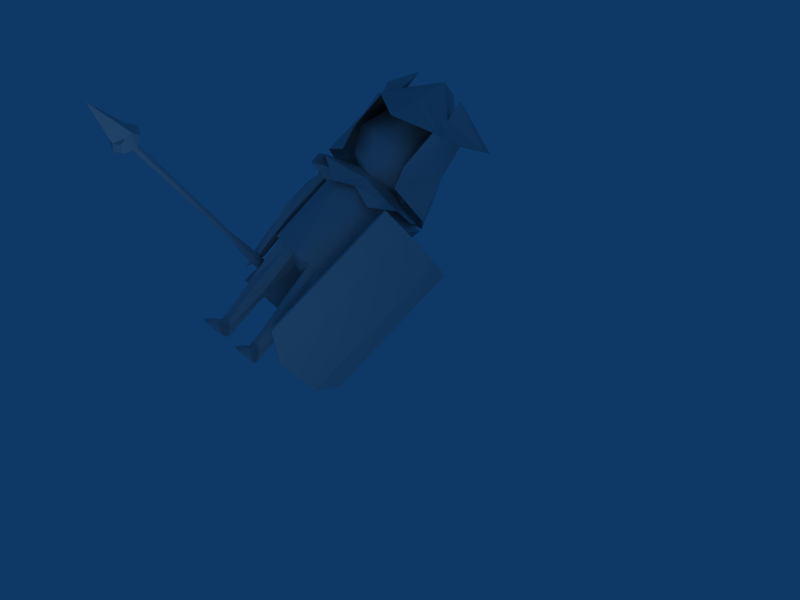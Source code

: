 # Source: lancer.blend  (saved by Blender 2.48.1; exported with 4.5.12 LTS)
import bpy
from mathutils import Matrix  # noqa: F401  (used for matrix-valued properties, if any)

bpy.ops.wm.read_factory_settings(use_empty=True)
scene = bpy.context.scene
scene.name = 'Scene'

# ---- collections
col_collection_1 = bpy.data.collections.new('Collection 1'); scene.collection.children.link(col_collection_1)

# ---- materials (node trees are filled in below, after node groups)
mat_material = bpy.data.materials.new('Material')
mat_material.alpha_threshold = 0.0
mat_material.roughness = 0.5
mat_material.line_color = (0.0, 0.0, 0.0, 1.0)

# ---- material node trees

# ---- world
world_world = bpy.data.worlds.new('World'); scene.world = world_world
world_world.color = (0.05656, 0.2208, 0.4)
world_world.use_sun_shadow = False
world_world.sun_shadow_jitter_overblur = 0.0
world_world.cycles.sampling_method = 'MANUAL'
world_world.cycles.sample_map_resolution = 256

# ---- cameras
cam_camera = bpy.data.cameras.new('Camera')
cam_camera.passepartout_alpha = 0.2
cam_camera.clip_end = 100.0
cam_camera.lens = 35.0
cam_camera.ortho_scale = 7.314
cam_camera.show_passepartout = False
cam_camera.show_safe_areas = True
cam_camera.dof.focus_distance = 0.0
cam_camera.dof.aperture_fstop = 128.0

# ---- lights
light_spot = bpy.data.lights.new('Spot', 'POINT')
light_spot.transmission_factor = 0.0
light_spot.cutoff_distance = 30.0
light_spot.energy = 100.0
light_spot.shadow_buffer_clip_start = 1.001
light_spot.shadow_soft_size = 1.0
light_spot.shadow_maximum_resolution = 0.006
light_spot.use_absolute_resolution = True
light_spot.cycles.use_multiple_importance_sampling = False

# ---- meshes
me_lance = bpy.data.meshes.new('LANCE')
me_lance.from_pydata([(-1.201e-07, -2.808e-07, 95.06), (0.1228, 2.242, 82.76), (-1.269, 1.515, 82.76), (-2.119, 4.643e-07, 82.76), (-1.269, -1.515, 82.76), (0.1228, -2.242, 82.76), (1.514, -1.515, 82.76), (1.514, 1.515, 82.76), (1.382, -7.956e-07, 82.76), (3.268, -1.604e-06, 80.95), (2.029, -2.209, 80.95), (-1.408e-06, -3.268, 80.95), (-2.029, -2.209, 80.95), (-3.268, 8.315e-07, 80.95), (2.029, 2.209, 80.95), (1.125e-06, 3.268, 80.95), (-2.029, 2.209, 80.95), (1.375e-07, 0.7241, 79.32), (-0.4495, 0.4893, 79.32), (-0.7241, 1.343e-08, 79.32), (-0.4495, -0.4893, 79.32), (-4.235e-07, -0.7241, 79.32), (0.4495, -0.4893, 79.32), (0.4495, 0.4893, 79.32), (0.7241, -5.26e-07, 79.32), (0.7241, -5.26e-07, 23.76), (0.4495, -0.4893, 23.76), (-4.235e-07, -0.7241, 23.76), (-0.4495, -0.4893, 23.76), (-0.7241, 1.343e-08, 23.76), (0.4495, 0.4893, 23.76), (1.375e-07, 0.7241, 23.76), (-0.4495, 0.4893, 23.76), (1.044e-07, 1.947e-07, -54.91), (2.382e-08, -0.6764, -54.91), (0.6764, 9.394e-08, -54.91), (0.4199, -0.4571, -54.91), (0.4199, 0.4571, -54.91), (1.851e-07, 0.6764, -54.91), (-0.4199, -0.4571, -54.91), (-0.6764, 2.955e-07, -54.91), (-0.4199, 0.4571, -54.91), (3.876e-07, 1.581, -6.089), (-1.581, 3.837e-07, -6.089), (-4.136e-07, -1.581, -6.089), (1.581, -4.411e-07, -6.089), (-0.9818, 1.069, -6.089), (-0.9818, -1.069, -6.089), (0.9818, 1.069, -6.089), (0.9818, -1.069, -6.089), (4.583e-07, 1.581, 1.884), (-1.581, 3.13e-07, 1.884), (-7.671e-07, -1.581, 1.884), (1.581, -8.653e-07, 1.884), (-1.581, 4.544e-07, -15.97), (3.169e-07, 1.581, -15.97), (1.581, -1.695e-08, -15.97), (-6.01e-08, -1.581, -15.97), (-0.9818, 1.069, 1.884), (-0.9818, -1.069, 1.884), (0.9818, -1.069, 1.884), (0.9818, 1.069, 1.884), (-0.9818, 1.069, -15.97), (-0.9818, -1.069, -15.97), (0.9818, -1.069, -15.97), (0.9818, 1.069, -15.97)], [], [(8, 0, 5, 6), (0, 3, 4, 5), (0, 8, 7, 1), (3, 0, 1, 2), (15, 16, 2, 1), (14, 15, 1, 7), (16, 13, 3, 2), (13, 12, 4, 3), (12, 11, 5, 4), (11, 10, 6, 5), (10, 9, 8, 6), (9, 14, 7, 8), (24, 23, 14, 9), (22, 24, 9, 10), (21, 22, 10, 11), (20, 21, 11, 12), (19, 20, 12, 13), (18, 19, 13, 16), (23, 17, 15, 14), (17, 18, 16, 15), (31, 32, 18, 17), (30, 31, 17, 23), (32, 29, 19, 18), (29, 28, 20, 19), (28, 27, 21, 20), (27, 26, 22, 21), (26, 25, 24, 22), (25, 30, 23, 24), (53, 61, 30, 25), (60, 53, 25, 26), (52, 60, 26, 27), (59, 52, 27, 28), (51, 59, 28, 29), (58, 51, 29, 32), (61, 50, 31, 30), (50, 58, 32, 31), (35, 36, 34, 33), (37, 35, 33, 38), (33, 34, 39, 40), (38, 33, 40, 41), (64, 57, 34, 36), (57, 63, 39, 34), (65, 56, 35, 37), (56, 64, 36, 35), (55, 65, 37, 38), (62, 55, 38, 41), (63, 54, 40, 39), (54, 62, 41, 40), (50, 42, 46, 58), (42, 55, 62, 46), (61, 48, 42, 50), (48, 65, 55, 42), (54, 43, 46, 62), (43, 51, 58, 46), (63, 47, 43, 54), (47, 59, 51, 43), (57, 44, 47, 63), (44, 52, 59, 47), (64, 49, 44, 57), (49, 60, 52, 44), (56, 45, 49, 64), (45, 53, 60, 49), (65, 48, 45, 56), (48, 61, 53, 45)])
_uv = me_lance.uv_layers.new(name='UVTex')
_uv.uv.foreach_set('vector', [0.7596, 0.8196, 0.7377, 0.9028, 0.7418, 0.8184, 0.751, 0.8148, 0.7377, 0.9028, 0.7208, 0.8175, 0.7318, 0.8153, 0.7418, 0.8184, 0.7448, 0.7876, 0.7229, 0.7044, 0.7315, 0.6996, 0.7408, 0.7032, 0.7618, 0.7023, 0.7448, 0.7876, 0.7408, 0.7032, 0.7507, 0.7001, 0.7413, 0.6913, 0.7503, 0.6902, 0.7507, 0.7001, 0.7408, 0.7032, 0.732, 0.6904, 0.7413, 0.6913, 0.7408, 0.7032, 0.7315, 0.6996, 0.7503, 0.6902, 0.7647, 0.6867, 0.7618, 0.7023, 0.7507, 0.7001, 0.7178, 0.8019, 0.7322, 0.8055, 0.7318, 0.8153, 0.7208, 0.8175, 0.7322, 0.8055, 0.7413, 0.8065, 0.7418, 0.8184, 0.7318, 0.8153, 0.7413, 0.8065, 0.7505, 0.8056, 0.751, 0.8148, 0.7418, 0.8184, 0.7505, 0.8056, 0.7647, 0.8016, 0.7596, 0.8196, 0.751, 0.8148, 0.7178, 0.6864, 0.732, 0.6904, 0.7315, 0.6996, 0.7229, 0.7044, 0.7346, 0.6723, 0.7378, 0.6744, 0.732, 0.6904, 0.7178, 0.6864, 0.7447, 0.7897, 0.7479, 0.7876, 0.7647, 0.8016, 0.7505, 0.8056, 0.7413, 0.7902, 0.7447, 0.7897, 0.7505, 0.8056, 0.7413, 0.8065, 0.7378, 0.7897, 0.7413, 0.7902, 0.7413, 0.8065, 0.7322, 0.8055, 0.7345, 0.7876, 0.7378, 0.7897, 0.7322, 0.8055, 0.7178, 0.8019, 0.7447, 0.6745, 0.748, 0.6723, 0.7647, 0.6867, 0.7503, 0.6902, 0.7378, 0.6744, 0.7412, 0.675, 0.7413, 0.6913, 0.732, 0.6904, 0.7412, 0.675, 0.7447, 0.6745, 0.7503, 0.6902, 0.7413, 0.6913, 0.9184, 0.8742, 0.9271, 0.8741, 0.9252, 0.9404, 0.9169, 0.9407, 0.9098, 0.8747, 0.9184, 0.8742, 0.9169, 0.9407, 0.9085, 0.941, 0.9271, 0.8741, 0.9357, 0.8736, 0.9337, 0.9401, 0.9252, 0.9404, 0.9501, 0.8718, 0.9586, 0.8716, 0.9573, 0.9368, 0.9488, 0.9372, 0.9586, 0.8716, 0.9671, 0.8711, 0.9656, 0.9365, 0.9573, 0.9368, 0.9671, 0.8711, 0.9756, 0.871, 0.9738, 0.9362, 0.9656, 0.9365, 0.9756, 0.871, 0.9841, 0.8706, 0.9821, 0.9359, 0.9738, 0.9362, 0.9011, 0.8748, 0.9098, 0.8747, 0.9085, 0.941, 0.8998, 0.9414, 0.8985, 0.8065, 0.9076, 0.8065, 0.9098, 0.8747, 0.9011, 0.8748, 0.973, 0.804, 0.9819, 0.8034, 0.9841, 0.8706, 0.9756, 0.871, 0.9647, 0.804, 0.973, 0.804, 0.9756, 0.871, 0.9671, 0.8711, 0.9565, 0.8046, 0.9647, 0.804, 0.9671, 0.8711, 0.9586, 0.8716, 0.9475, 0.8046, 0.9565, 0.8046, 0.9586, 0.8716, 0.9501, 0.8718, 0.9244, 0.8058, 0.9335, 0.8053, 0.9357, 0.8736, 0.9271, 0.8741, 0.9076, 0.8065, 0.916, 0.8059, 0.9184, 0.8742, 0.9098, 0.8747, 0.916, 0.8059, 0.9244, 0.8058, 0.9271, 0.8741, 0.9184, 0.8742, 0.9719, 0.6161, 0.9641, 0.621, 0.958, 0.623, 0.9575, 0.6112, 0.9027, 0.6201, 0.8944, 0.6157, 0.9087, 0.6097, 0.9091, 0.6218, 0.9575, 0.6112, 0.958, 0.623, 0.9516, 0.6214, 0.9435, 0.6171, 0.9091, 0.6218, 0.9087, 0.6097, 0.9234, 0.6147, 0.9154, 0.6197, 0.9687, 0.6794, 0.96, 0.68, 0.958, 0.623, 0.9641, 0.621, 0.96, 0.68, 0.9512, 0.68, 0.9516, 0.6214, 0.958, 0.623, 0.9023, 0.6797, 0.8937, 0.6801, 0.8944, 0.6157, 0.9027, 0.6201, 0.9772, 0.6792, 0.9687, 0.6794, 0.9641, 0.621, 0.9719, 0.6161, 0.9112, 0.6797, 0.9023, 0.6797, 0.9027, 0.6201, 0.9091, 0.6218, 0.9201, 0.6791, 0.9112, 0.6797, 0.9091, 0.6218, 0.9154, 0.6197, 0.9512, 0.68, 0.9428, 0.6804, 0.9435, 0.6171, 0.9516, 0.6214, 0.9287, 0.6789, 0.9201, 0.6791, 0.9154, 0.6197, 0.9234, 0.6147, 0.916, 0.8059, 0.914, 0.7461, 0.9224, 0.7459, 0.9244, 0.8058, 0.914, 0.7461, 0.9112, 0.6797, 0.9201, 0.6791, 0.9224, 0.7459, 0.9076, 0.8065, 0.9055, 0.7465, 0.914, 0.7461, 0.916, 0.8059, 0.9055, 0.7465, 0.9023, 0.6797, 0.9112, 0.6797, 0.914, 0.7461, 0.9287, 0.6789, 0.9312, 0.7456, 0.9224, 0.7459, 0.9201, 0.6791, 0.9312, 0.7456, 0.9335, 0.8053, 0.9244, 0.8058, 0.9224, 0.7459, 0.9512, 0.68, 0.9544, 0.7456, 0.9457, 0.7459, 0.9428, 0.6804, 0.9544, 0.7456, 0.9565, 0.8046, 0.9475, 0.8046, 0.9457, 0.7459, 0.96, 0.68, 0.9627, 0.7453, 0.9544, 0.7456, 0.9512, 0.68, 0.9627, 0.7453, 0.9647, 0.804, 0.9565, 0.8046, 0.9544, 0.7456, 0.9687, 0.6794, 0.971, 0.745, 0.9627, 0.7453, 0.96, 0.68, 0.971, 0.745, 0.973, 0.804, 0.9647, 0.804, 0.9627, 0.7453, 0.9772, 0.6792, 0.9797, 0.7447, 0.971, 0.745, 0.9687, 0.6794, 0.9797, 0.7447, 0.9819, 0.8034, 0.973, 0.804, 0.971, 0.745, 0.9023, 0.6797, 0.9055, 0.7465, 0.8967, 0.7468, 0.8937, 0.6801, 0.9055, 0.7465, 0.9076, 0.8065, 0.8985, 0.8065, 0.8967, 0.7468])
me_lance.materials.append(mat_material)
me_lance.use_remesh_preserve_volume = False
me_lance.use_remesh_preserve_attributes = False
me_lance.use_mirror_vertex_groups = False
me_lance.update()
me_tc_emblem = bpy.data.meshes.new('TC_EMBLEM')
me_tc_emblem.from_pydata([(0.5488, 1.0, 1.699), (0.8132, 0.1097, 1.379), (-0.8132, 0.1097, 1.379), (-0.5488, 1.0, 1.699), (0.9532, -0.8903, 1.221), (-0.9532, -0.8903, 1.221), (-1.0, -1.89, 1.278), (1.0, -1.89, 1.278), (-5.96e-08, 0.1097, 1.439), (0.681, 0.5548, 1.539), (1.788e-07, 1.157, 1.699), (-0.681, 0.5548, 1.539), (0.8832, -0.3903, 1.25), (-5.96e-08, -0.8903, 1.281), (-0.8832, -0.3903, 1.25), (0.9766, -1.39, 1.25), (-5.96e-08, -1.89, 1.338), (-0.9766, -1.39, 1.25), (5.96e-08, 0.5548, 1.599), (-5.96e-08, -0.3903, 1.31), (-5.96e-08, -1.39, 1.31), (1.119, 0.915, 2.023), (1.788e-07, 1.23, 2.023), (-1.119, 0.915, 2.023), (1.788e-07, 1.188, 2.293), (1.119, 0.8121, 2.293), (-1.119, 0.8121, 2.293), (1.929e-07, 0.8987, 2.612), (0.8542, 0.7666, 2.612), (-0.8542, 0.7666, 2.612), (2.107e-07, 0.6479, 2.704), (0.4117, 0.4936, 2.661), (-0.4117, 0.4936, 2.661)], [], [(9, 1, 8, 18), (0, 9, 18, 10), (18, 8, 2, 11), (10, 18, 11, 3), (8, 1, 12, 19), (2, 8, 19, 14), (19, 12, 4, 13), (14, 19, 13, 5), (13, 4, 15, 20), (5, 13, 20, 17), (20, 15, 7, 16), (17, 20, 16, 6), (0, 10, 22, 21), (10, 3, 23, 22), (21, 22, 24, 25), (22, 23, 26, 24), (25, 24, 27, 28), (24, 26, 29, 27), (28, 27, 30, 31), (27, 29, 32, 30)])
_uv = me_tc_emblem.uv_layers.new(name='UVTex')
_uv.uv.foreach_set('vector', [0.5522, 0.8002, 0.4764, 0.8002, 0.4764, 0.7243, 0.5522, 0.7243, 0.5522, 0.8002, 0.4764, 0.8002, 0.4764, 0.7243, 0.5522, 0.7243, 0.5522, 0.8002, 0.4764, 0.8002, 0.4764, 0.7243, 0.5522, 0.7243, 0.5522, 0.8002, 0.4764, 0.8002, 0.4764, 0.7243, 0.5522, 0.7243, 0.5522, 0.8002, 0.4764, 0.8002, 0.4764, 0.7243, 0.5522, 0.7243, 0.5522, 0.8002, 0.4764, 0.8002, 0.4764, 0.7243, 0.5522, 0.7243, 0.5522, 0.8002, 0.4764, 0.8002, 0.4764, 0.7243, 0.5522, 0.7243, 0.5522, 0.8002, 0.4764, 0.8002, 0.4764, 0.7243, 0.5522, 0.7243, 0.5522, 0.8002, 0.4764, 0.8002, 0.4764, 0.7243, 0.5522, 0.7243, 0.5522, 0.8002, 0.4764, 0.8002, 0.4764, 0.7243, 0.5522, 0.7243, 0.5522, 0.8002, 0.4764, 0.8002, 0.4764, 0.7243, 0.5522, 0.7243, 0.5522, 0.8002, 0.4764, 0.8002, 0.4764, 0.7243, 0.5522, 0.7243, 0.5522, 0.8002, 0.4764, 0.8002, 0.4764, 0.7243, 0.5522, 0.7243, 0.5522, 0.8002, 0.4764, 0.8002, 0.4764, 0.7243, 0.5522, 0.7243, 0.5522, 0.8002, 0.4764, 0.8002, 0.4764, 0.7243, 0.5522, 0.7243, 0.5522, 0.8002, 0.4764, 0.8002, 0.4764, 0.7243, 0.5522, 0.7243, 0.5522, 0.8002, 0.4764, 0.8002, 0.4764, 0.7243, 0.5522, 0.7243, 0.5522, 0.8002, 0.4764, 0.8002, 0.4764, 0.7243, 0.5522, 0.7243, 0.5522, 0.8002, 0.4764, 0.8002, 0.4764, 0.7243, 0.5522, 0.7243, 0.5522, 0.8002, 0.4764, 0.8002, 0.4764, 0.7243, 0.5522, 0.7243])
me_tc_emblem.use_remesh_preserve_volume = False
me_tc_emblem.use_remesh_preserve_attributes = False
me_tc_emblem.use_mirror_vertex_groups = False
me_tc_emblem.update()
me_rightarm = bpy.data.meshes.new('RIGHTARM')
me_rightarm.from_pydata([(-3.333, 21.49, -1.235), (-1.922, 2.258, -1.938), (0.08198, 2.258, -1.938), (0.08197, 31.05, -1.938), (-3.333, 21.49, 1.808), (-1.922, 9.109, 2.511), (0.8676, -0.4621, 2.241), (0.08198, 31.05, 2.511), (-0.4596, 2.258, -1.938), (-3.401, 17.49, -1.938), (-2.17, 29.84, -1.938), (-0.4714, 17.49, -1.938), (-3.401, 17.49, 2.511), (-0.4596, 2.258, 2.511), (-0.4714, 17.49, 2.511), (-2.17, 29.84, 2.511), (-2.466, 2.258, 0.2867), (-4.097, 26.75, 0.2867), (0.08198, 2.258, 0.2867), (0.08198, 34.43, 0.2867), (-1.471, 17.49, -1.938), (-1.471, 17.49, 2.511), (-4.097, 17.49, 0.2867), (-0.4596, -3.251, 1.306), (0.08198, 17.49, 0.2867), (-2.17, 32.72, 0.2867), (-0.4596, -0.4947, -1.118), (0.1981, 4.12, 2.376)], [], [(9, 20, 8, 1), (0, 10, 20, 9), (20, 11, 2, 8), (10, 3, 11, 20), (15, 21, 14, 7), (4, 12, 21, 15), (12, 5, 13, 21), (17, 22, 12, 4), (0, 9, 22, 17), (22, 16, 5, 12), (9, 1, 16, 22), (2, 11, 24, 18), (24, 19, 7, 14), (11, 3, 19, 24), (10, 0, 17, 25), (4, 15, 25, 17), (25, 19, 3, 10), (15, 7, 19, 25), (26, 16, 1), (23, 16, 26), (26, 1, 8), (26, 2, 18), (8, 2, 26), (26, 18, 23), (23, 18, 13), (13, 18, 6), (16, 13, 5), (16, 23, 13), (18, 24, 14), (21, 13, 14), (6, 18, 27), (27, 18, 14), (14, 13, 27), (27, 13, 6)])
_uv = me_rightarm.uv_layers.new(name='UVTex')
_uv.uv.foreach_set('vector', [0.7824, 0.09318, 0.7892, 0.09321, 0.7924, 0.04521, 0.7867, 0.04518, 0.782, 0.1078, 0.7878, 0.135, 0.7892, 0.09321, 0.7824, 0.09318, 0.7892, 0.09321, 0.7954, 0.09319, 0.7949, 0.04505, 0.7924, 0.04521, 0.7878, 0.135, 0.7943, 0.1379, 0.7954, 0.09319, 0.7892, 0.09321, 0.7861, 0.1358, 0.7868, 0.09834, 0.7814, 0.09799, 0.7801, 0.1381, 0.7925, 0.1115, 0.7926, 0.0986, 0.7868, 0.09834, 0.7861, 0.1358, 0.7926, 0.0986, 0.7899, 0.07251, 0.7863, 0.04569, 0.7868, 0.09834, 0.7961, 0.1295, 0.7997, 0.09911, 0.7926, 0.0986, 0.7925, 0.1115, 0.782, 0.1078, 0.7824, 0.09318, 0.7745, 0.09356, 0.7771, 0.1276, 0.7997, 0.09911, 0.7985, 0.04634, 0.7899, 0.07251, 0.7926, 0.0986, 0.7824, 0.09318, 0.7867, 0.04518, 0.7783, 0.04127, 0.7745, 0.09356, 0.7949, 0.04505, 0.7954, 0.09319, 0.804, 0.09353, 0.8028, 0.0415, 0.7731, 0.09779, 0.7744, 0.1504, 0.7801, 0.1381, 0.7814, 0.09799, 0.7954, 0.09319, 0.7943, 0.1379, 0.8, 0.1517, 0.804, 0.09353, 0.7878, 0.135, 0.782, 0.1078, 0.7771, 0.1276, 0.7869, 0.1483, 0.7925, 0.1115, 0.7861, 0.1358, 0.7864, 0.1478, 0.7961, 0.1295, 0.7869, 0.1483, 0.8, 0.1517, 0.7943, 0.1379, 0.7878, 0.135, 0.7861, 0.1358, 0.7801, 0.1381, 0.7744, 0.1504, 0.7864, 0.1478, 0.7918, 0.03451, 0.7783, 0.04127, 0.7867, 0.04518, 0.7922, 0.01952, 0.7783, 0.04127, 0.7918, 0.03451, 0.7918, 0.03451, 0.7867, 0.04518, 0.7924, 0.04521, 0.7918, 0.03451, 0.7949, 0.04505, 0.8028, 0.0415, 0.7924, 0.04521, 0.7949, 0.04505, 0.7918, 0.03451, 0.7918, 0.03451, 0.8028, 0.0415, 0.7922, 0.01952, 0.7923, 0.01919, 0.7752, 0.0403, 0.7863, 0.04569, 0.7863, 0.04569, 0.7752, 0.0403, 0.7812, 0.04477, 0.7985, 0.04634, 0.7863, 0.04569, 0.7899, 0.07251, 0.7985, 0.04634, 0.7923, 0.01919, 0.7863, 0.04569, 0.7752, 0.0403, 0.7731, 0.09779, 0.7814, 0.09799, 0.7868, 0.09834, 0.7863, 0.04569, 0.7814, 0.09799, 0.7812, 0.04477, 0.7752, 0.0403, 0.7827, 0.05444, 0.7827, 0.05444, 0.7752, 0.0403, 0.7814, 0.09799, 0.7814, 0.09799, 0.7863, 0.04569, 0.7827, 0.05444, 0.7827, 0.05444, 0.7863, 0.04569, 0.7812, 0.04477])
me_rightarm.materials.append(mat_material)
me_rightarm.use_remesh_preserve_volume = False
me_rightarm.use_remesh_preserve_attributes = False
me_rightarm.use_mirror_vertex_groups = False
me_rightarm.update()
me_leftarm = bpy.data.meshes.new('LEFTARM')
me_leftarm.from_pydata([(15.55, 0.9993, -0.7632), (9.402, -0.9934, -0.9429), (7.992, -0.9901, -0.9841), (14.14, 1.003, -0.8044), (-32.75, 0.9993, 0.6519), (-38.9, -0.9934, 0.4722), (-40.31, -0.9901, 0.431), (-34.16, 1.003, 0.6107), (8.697, -0.9918, -0.9635), (12.48, 0.002931, -0.853), (14.84, 1.001, -0.7838), (11.07, 0.006267, -0.8942), (-35.83, 0.00293, 0.5621), (-39.6, -0.9918, 0.4516), (-37.24, 0.006267, 0.5209), (-33.46, 1.001, 0.6313), (-11.35, -1.223, -0.1361), (-4.528, 0.9897, 0.06339), (-12.76, -1.219, -0.1773), (-5.938, 0.993, 0.02218), (11.77, 0.004599, -0.8736), (-36.53, 0.004599, 0.5415), (-7.601, -0.006709, -0.02644), (-12.06, -1.221, -0.1567), (-9.011, -0.003372, -0.06764), (-5.233, 0.9913, 0.04278), (9.05, -0.9926, -0.9532), (8.345, -0.9909, -0.9738), (14.01, 0.5011, -0.8081), (10.94, -0.4953, -0.8979), (15.2, 1.0, -0.7735), (14.49, 1.002, -0.7941), (9.529, -0.4919, -0.9392), (12.6, 0.5045, -0.8493), (-34.29, 0.5011, 0.607), (-37.36, -0.4953, 0.5171), (-39.25, -0.9926, 0.4619), (-39.96, -0.9909, 0.4413), (-38.77, -0.4919, 0.4759), (-35.7, 0.5045, 0.5658), (-33.1, 1.0, 0.6416), (-33.81, 1.002, 0.621), (0.7226, -1.223, -0.4898), (-23.43, -1.223, 0.2177), (7.548, 0.9897, -0.2904), (-16.6, 0.9897, 0.4172), (-0.6873, -1.219, -0.5311), (-24.84, -1.219, 0.1765), (6.138, 0.993, -0.3316), (-18.01, 0.993, 0.376), (10.23, -0.4936, -0.9186), (12.12, 0.003765, -0.8633), (13.31, 0.5028, -0.8287), (11.42, 0.005433, -0.8839), (-36.88, 0.005433, 0.5312), (-34.99, 0.5028, 0.5864), (-36.18, 0.003764, 0.5518), (-38.07, -0.4936, 0.4965), (-19.68, -0.006709, 0.3273), (-6.064, 0.4915, 0.01847), (4.474, -0.006709, -0.3802), (-9.138, -0.5049, -0.07135), (-24.13, -1.221, 0.1971), (-11.71, -1.222, -0.1464), (0.01766, -1.221, -0.5104), (-12.41, -1.22, -0.167), (-21.09, -0.003372, 0.2861), (-10.55, -0.5016, -0.1126), (3.064, -0.003372, -0.4214), (-7.474, 0.4948, -0.02273), (6.843, 0.9913, -0.311), (-4.88, 0.9905, 0.05309), (-17.31, 0.9913, 0.3966), (-5.585, 0.9922, 0.03248), (10.59, -0.4944, -0.9082), (13.66, 0.5019, -0.8184), (9.882, -0.4928, -0.9289), (12.96, 0.5036, -0.839), (-35.35, 0.5036, 0.5761), (-34.64, 0.5019, 0.5967), (-38.42, -0.4928, 0.4862), (-37.72, -0.4944, 0.5068), (-18.14, 0.4915, 0.3722), (6.011, 0.4915, -0.3353), (-21.21, -0.5049, 0.2824), (2.937, -0.5049, -0.4251), (-23.78, -1.222, 0.2074), (0.3702, -1.222, -0.5001), (-24.49, -1.22, 0.1868), (-0.3348, -1.22, -0.5208), (-22.62, -0.5016, 0.2412), (1.527, -0.5016, -0.4663), (-19.55, 0.4948, 0.331), (4.601, 0.4948, -0.3765), (7.195, 0.9905, -0.3007), (-16.96, 0.9905, 0.4069), (6.49, 0.9922, -0.3213), (-17.66, 0.9922, 0.3863), (12.48, 0.002931, -0.853), (14.01, 0.5011, -0.8081), (15.55, 0.9993, -0.7632), (10.94, -0.4953, -0.8979), (9.402, -0.9934, -0.9429), (-32.75, 0.9993, 0.6519), (-34.29, 0.5011, 0.607), (-35.83, 0.00293, 0.5621), (-38.9, -0.9934, 0.4722), (-37.36, -0.4953, 0.5171), (0.7226, -1.223, -0.4898), (-11.35, -1.223, -0.1361), (-23.43, -1.223, 0.2177), (7.548, 0.9897, -0.2904), (-4.528, 0.9897, 0.06339), (-16.6, 0.9897, 0.4172), (-24.87, 0.5606, -0.5216), (-28.04, -0.3369, -0.5804), (-32.79, -0.3369, -0.5946), (-32.79, 1.007, -0.5946), (-25.6, 0.5606, -0.3107), (-29.12, -0.009878, -0.272), (-35.66, -0.4638, -0.3105), (-33.86, 1.007, -0.2862), (-31.5, -0.3369, -0.5907), (-24.54, 0.3739, -0.5699), (-27.45, 0.9502, -0.5786), (-31.48, 0.3739, -0.5906), (-25.61, 0.3739, -0.2615), (-32.58, -0.3369, -0.2823), (-32.55, 0.3739, -0.2822), (-28.53, 0.9502, -0.2702), (-27.29, -0.3369, -0.4223), (-23.43, 0.8059, -0.4108), (-33.33, -0.3369, -0.4404), (-33.33, 1.164, -0.4404), (-29.11, 0.3739, -0.5836), (-30.18, 0.3739, -0.2752), (-23.43, 0.3739, -0.4108), (-32.29, -0.594, -0.3659), (-33.33, 0.3739, -0.4404), (-27.99, 1.085, -0.4244), (-31.7, -0.4653, -0.5339), (-34.11, -0.25, -0.2964)], [], [(29, 1, 26, 74), (9, 29, 74, 51), (74, 26, 8, 50), (51, 74, 50, 20), (28, 9, 51, 75), (0, 28, 75, 30), (75, 51, 20, 52), (30, 75, 52, 10), (50, 8, 27, 76), (20, 50, 76, 53), (76, 27, 2, 32), (53, 76, 32, 11), (52, 20, 53, 77), (10, 52, 77, 31), (77, 53, 11, 33), (31, 77, 33, 3), (41, 7, 39, 78), (15, 41, 78, 55), (78, 39, 14, 54), (55, 78, 54, 21), (40, 15, 55, 79), (4, 40, 79, 34), (79, 55, 21, 56), (34, 79, 56, 12), (54, 14, 38, 80), (21, 54, 80, 57), (80, 38, 6, 37), (57, 80, 37, 13), (56, 21, 57, 81), (12, 56, 81, 35), (81, 57, 13, 36), (35, 81, 36, 5), (45, 4, 34, 82), (17, 45, 82, 59), (82, 34, 12, 58), (59, 82, 58, 22), (44, 17, 59, 83), (0, 44, 83, 28), (83, 59, 22, 60), (28, 83, 60, 9), (58, 12, 35, 84), (22, 58, 84, 61), (84, 35, 5, 43), (61, 84, 43, 16), (60, 22, 61, 85), (9, 60, 85, 29), (85, 61, 16, 42), (29, 85, 42, 1), (43, 5, 36, 86), (16, 43, 86, 63), (86, 36, 13, 62), (63, 86, 62, 23), (42, 16, 63, 87), (1, 42, 87, 26), (87, 63, 23, 64), (26, 87, 64, 8), (62, 13, 37, 88), (23, 62, 88, 65), (88, 37, 6, 47), (65, 88, 47, 18), (64, 23, 65, 89), (8, 64, 89, 27), (89, 65, 18, 46), (27, 89, 46, 2), (47, 6, 38, 90), (18, 47, 90, 67), (90, 38, 14, 66), (67, 90, 66, 24), (46, 18, 67, 91), (2, 46, 91, 32), (91, 67, 24, 68), (32, 91, 68, 11), (66, 14, 39, 92), (24, 66, 92, 69), (92, 39, 7, 49), (69, 92, 49, 19), (68, 24, 69, 93), (11, 68, 93, 33), (93, 69, 19, 48), (33, 93, 48, 3), (44, 0, 30, 94), (17, 44, 94, 71), (94, 30, 10, 70), (71, 94, 70, 25), (45, 17, 71, 95), (4, 45, 95, 40), (95, 71, 25, 72), (40, 95, 72, 15), (70, 10, 31, 96), (25, 70, 96, 73), (96, 31, 3, 48), (73, 96, 48, 19), (72, 25, 73, 97), (15, 72, 97, 41), (97, 73, 19, 49), (41, 97, 49, 7), (28, 9, 98, 99), (0, 28, 99, 100), (9, 29, 101, 98), (29, 1, 102, 101), (34, 4, 103, 104), (12, 34, 104, 105), (5, 35, 107, 106), (35, 12, 105, 107), (42, 1, 102, 108), (16, 42, 108, 109), (5, 43, 110, 106), (43, 16, 109, 110), (0, 44, 111, 100), (44, 17, 112, 111), (45, 4, 103, 113), (17, 45, 113, 112), (123, 115, 122, 134), (114, 123, 134, 124), (134, 122, 116, 125), (124, 134, 125, 117), (129, 121, 128, 135), (118, 129, 135, 126), (126, 135, 127, 119), (131, 118, 126, 136), (114, 131, 136, 123), (136, 126, 119, 130), (123, 136, 130, 115), (116, 132, 138, 125), (138, 128, 121, 133), (125, 138, 133, 117), (131, 114, 124, 139), (118, 131, 139, 129), (139, 124, 117, 133), (129, 139, 133, 121), (140, 115, 130), (137, 140, 130), (140, 122, 115), (140, 132, 116), (122, 140, 116), (140, 137, 132), (137, 127, 132), (127, 120, 132), (130, 119, 127), (130, 127, 137), (132, 128, 138), (135, 128, 127), (120, 141, 132), (141, 128, 132), (128, 141, 127), (141, 120, 127)])
_uv = me_leftarm.uv_layers.new(name='UVTex')
_uv.uv.foreach_set('vector', [0.6901, 0.9485, 0.6863, 0.9371, 0.6864, 0.9345, 0.6901, 0.9459, 0.6937, 0.9599, 0.6901, 0.9485, 0.6901, 0.9459, 0.6937, 0.9573, 0.6901, 0.9459, 0.6864, 0.9345, 0.6865, 0.9319, 0.6901, 0.9433, 0.6937, 0.9573, 0.6901, 0.9459, 0.6901, 0.9433, 0.6937, 0.9547, 0.6974, 0.9713, 0.6937, 0.9599, 0.6937, 0.9573, 0.6974, 0.9687, 0.7016, 0.9826, 0.6974, 0.9713, 0.6974, 0.9687, 0.7014, 0.98, 0.6974, 0.9687, 0.6937, 0.9573, 0.6937, 0.9547, 0.6974, 0.9661, 0.7014, 0.98, 0.6974, 0.9687, 0.6974, 0.9661, 0.7013, 0.9774, 0.6901, 0.9433, 0.6865, 0.9319, 0.6866, 0.9293, 0.6901, 0.9407, 0.6937, 0.9547, 0.6901, 0.9433, 0.6901, 0.9407, 0.6938, 0.952, 0.6901, 0.9407, 0.6866, 0.9293, 0.6867, 0.9268, 0.6902, 0.9381, 0.6938, 0.952, 0.6901, 0.9407, 0.6902, 0.9381, 0.6938, 0.9494, 0.6974, 0.9661, 0.6937, 0.9547, 0.6938, 0.952, 0.6974, 0.9634, 0.7013, 0.9774, 0.6974, 0.9661, 0.6974, 0.9634, 0.7012, 0.9748, 0.6974, 0.9634, 0.6938, 0.952, 0.6938, 0.9494, 0.6974, 0.9608, 0.7012, 0.9748, 0.6974, 0.9634, 0.6974, 0.9608, 0.7011, 0.9722, 0.7036, 0.6255, 0.7031, 0.6233, 0.6999, 0.6125, 0.7015, 0.6146, 0.7041, 0.6277, 0.7036, 0.6255, 0.7015, 0.6146, 0.7028, 0.6167, 0.7015, 0.6146, 0.6999, 0.6125, 0.6964, 0.6016, 0.6979, 0.6036, 0.7028, 0.6167, 0.7015, 0.6146, 0.6979, 0.6036, 0.6994, 0.6056, 0.7045, 0.63, 0.7041, 0.6277, 0.7028, 0.6167, 0.7041, 0.6189, 0.7048, 0.6323, 0.7045, 0.63, 0.7041, 0.6189, 0.7051, 0.6211, 0.7041, 0.6189, 0.7028, 0.6167, 0.6994, 0.6056, 0.701, 0.6076, 0.7051, 0.6211, 0.7041, 0.6189, 0.701, 0.6076, 0.7025, 0.6097, 0.6979, 0.6036, 0.6964, 0.6016, 0.6931, 0.5909, 0.6942, 0.5929, 0.6994, 0.6056, 0.6979, 0.6036, 0.6942, 0.5929, 0.6954, 0.5949, 0.6942, 0.5929, 0.6931, 0.5909, 0.6904, 0.58, 0.6913, 0.5822, 0.6954, 0.5949, 0.6942, 0.5929, 0.6913, 0.5822, 0.6921, 0.5845, 0.701, 0.6076, 0.6994, 0.6056, 0.6954, 0.5949, 0.6969, 0.5968, 0.7025, 0.6097, 0.701, 0.6076, 0.6969, 0.5968, 0.6985, 0.5987, 0.6969, 0.5968, 0.6954, 0.5949, 0.6921, 0.5845, 0.6928, 0.5866, 0.6985, 0.5987, 0.6969, 0.5968, 0.6928, 0.5866, 0.6934, 0.5888, 0.7074, 0.7426, 0.7061, 0.6654, 0.7129, 0.6435, 0.7142, 0.7203, 0.7089, 0.82, 0.7074, 0.7426, 0.7142, 0.7203, 0.7157, 0.7978, 0.7142, 0.7203, 0.7129, 0.6435, 0.7195, 0.6217, 0.7209, 0.6979, 0.7157, 0.7978, 0.7142, 0.7203, 0.7209, 0.6979, 0.7224, 0.7755, 0.7103, 0.8966, 0.7089, 0.82, 0.7157, 0.7978, 0.717, 0.8748, 0.7119, 0.9713, 0.7103, 0.8966, 0.717, 0.8748, 0.7185, 0.9501, 0.717, 0.8748, 0.7157, 0.7978, 0.7224, 0.7755, 0.7237, 0.853, 0.7185, 0.9501, 0.717, 0.8748, 0.7237, 0.853, 0.7251, 0.9289, 0.7209, 0.6979, 0.7195, 0.6217, 0.7262, 0.6, 0.7276, 0.6757, 0.7224, 0.7755, 0.7209, 0.6979, 0.7276, 0.6757, 0.7291, 0.7531, 0.7276, 0.6757, 0.7262, 0.6, 0.7328, 0.5792, 0.7343, 0.6536, 0.7291, 0.7531, 0.7276, 0.6757, 0.7343, 0.6536, 0.7358, 0.7309, 0.7237, 0.853, 0.7224, 0.7755, 0.7291, 0.7531, 0.7305, 0.831, 0.7251, 0.9289, 0.7237, 0.853, 0.7305, 0.831, 0.7318, 0.9075, 0.7305, 0.831, 0.7291, 0.7531, 0.7358, 0.7309, 0.7373, 0.808, 0.7318, 0.9075, 0.7305, 0.831, 0.7373, 0.808, 0.7386, 0.886, 0.6866, 0.6987, 0.6934, 0.5888, 0.6928, 0.5866, 0.6868, 0.6963, 0.6859, 0.7855, 0.6866, 0.6987, 0.6868, 0.6963, 0.6861, 0.783, 0.6868, 0.6963, 0.6928, 0.5866, 0.6921, 0.5845, 0.687, 0.6938, 0.6861, 0.783, 0.6868, 0.6963, 0.687, 0.6938, 0.6863, 0.7804, 0.6851, 0.8734, 0.6859, 0.7855, 0.6861, 0.783, 0.6853, 0.8708, 0.6863, 0.9371, 0.6851, 0.8734, 0.6853, 0.8708, 0.6864, 0.9345, 0.6853, 0.8708, 0.6861, 0.783, 0.6863, 0.7804, 0.6855, 0.8682, 0.6864, 0.9345, 0.6853, 0.8708, 0.6855, 0.8682, 0.6865, 0.9319, 0.687, 0.6938, 0.6921, 0.5845, 0.6913, 0.5822, 0.6872, 0.6914, 0.6863, 0.7804, 0.687, 0.6938, 0.6872, 0.6914, 0.6864, 0.7779, 0.6872, 0.6914, 0.6913, 0.5822, 0.6904, 0.58, 0.6874, 0.689, 0.6864, 0.7779, 0.6872, 0.6914, 0.6874, 0.689, 0.6866, 0.7754, 0.6855, 0.8682, 0.6863, 0.7804, 0.6864, 0.7779, 0.6857, 0.8657, 0.6865, 0.9319, 0.6855, 0.8682, 0.6857, 0.8657, 0.6866, 0.9293, 0.6857, 0.8657, 0.6864, 0.7779, 0.6866, 0.7754, 0.6859, 0.8631, 0.6866, 0.9293, 0.6857, 0.8657, 0.6859, 0.8631, 0.6867, 0.9268, 0.6874, 0.689, 0.6904, 0.58, 0.6931, 0.5909, 0.6924, 0.7048, 0.6866, 0.7754, 0.6874, 0.689, 0.6924, 0.7048, 0.6917, 0.7914, 0.6924, 0.7048, 0.6931, 0.5909, 0.6964, 0.6016, 0.6959, 0.7157, 0.6917, 0.7914, 0.6924, 0.7048, 0.6959, 0.7157, 0.6953, 0.8025, 0.6859, 0.8631, 0.6866, 0.7754, 0.6917, 0.7914, 0.6911, 0.8793, 0.6867, 0.9268, 0.6859, 0.8631, 0.6911, 0.8793, 0.6902, 0.9381, 0.6911, 0.8793, 0.6917, 0.7914, 0.6953, 0.8025, 0.6947, 0.8905, 0.6902, 0.9381, 0.6911, 0.8793, 0.6947, 0.8905, 0.6938, 0.9494, 0.6959, 0.7157, 0.6964, 0.6016, 0.6999, 0.6125, 0.6995, 0.7267, 0.6953, 0.8025, 0.6959, 0.7157, 0.6995, 0.7267, 0.6989, 0.8137, 0.6995, 0.7267, 0.6999, 0.6125, 0.7031, 0.6233, 0.703, 0.7377, 0.6989, 0.8137, 0.6995, 0.7267, 0.703, 0.7377, 0.7025, 0.8248, 0.6947, 0.8905, 0.6953, 0.8025, 0.6989, 0.8137, 0.6983, 0.9018, 0.6938, 0.9494, 0.6947, 0.8905, 0.6983, 0.9018, 0.6974, 0.9608, 0.6983, 0.9018, 0.6989, 0.8137, 0.7025, 0.8248, 0.7019, 0.9131, 0.6974, 0.9608, 0.6983, 0.9018, 0.7019, 0.9131, 0.7011, 0.9722, 0.7026, 0.9235, 0.7016, 0.9826, 0.7014, 0.98, 0.7024, 0.9209, 0.703, 0.8352, 0.7026, 0.9235, 0.7024, 0.9209, 0.7029, 0.8326, 0.7024, 0.9209, 0.7014, 0.98, 0.7013, 0.9774, 0.7023, 0.9183, 0.7029, 0.8326, 0.7024, 0.9209, 0.7023, 0.9183, 0.7028, 0.8299, 0.7035, 0.7475, 0.703, 0.8352, 0.7029, 0.8326, 0.7034, 0.745, 0.7048, 0.6323, 0.7035, 0.7475, 0.7034, 0.745, 0.7045, 0.63, 0.7034, 0.745, 0.7029, 0.8326, 0.7028, 0.8299, 0.7033, 0.7425, 0.7045, 0.63, 0.7034, 0.745, 0.7033, 0.7425, 0.7041, 0.6277, 0.7023, 0.9183, 0.7013, 0.9774, 0.7012, 0.9748, 0.7021, 0.9157, 0.7028, 0.8299, 0.7023, 0.9183, 0.7021, 0.9157, 0.7026, 0.8274, 0.7021, 0.9157, 0.7012, 0.9748, 0.7011, 0.9722, 0.7019, 0.9131, 0.7026, 0.8274, 0.7021, 0.9157, 0.7019, 0.9131, 0.7025, 0.8248, 0.7033, 0.7425, 0.7028, 0.8299, 0.7026, 0.8274, 0.7032, 0.7401, 0.7041, 0.6277, 0.7033, 0.7425, 0.7032, 0.7401, 0.7036, 0.6255, 0.7032, 0.7401, 0.7026, 0.8274, 0.7025, 0.8248, 0.703, 0.7377, 0.7036, 0.6255, 0.7032, 0.7401, 0.703, 0.7377, 0.7031, 0.6233, 0.7505, 0.9423, 0.7505, 0.9423, 0.756, 0.9554, 0.7578, 0.9541, 0.756, 0.9554, 0.756, 0.9554, 0.7689, 0.9708, 0.7645, 0.9631, 0.7478, 0.9338, 0.7478, 0.9338, 0.7505, 0.9423, 0.7517, 0.9417, 0.7471, 0.9253, 0.7471, 0.9253, 0.7478, 0.9338, 0.7489, 0.9335, 0.7666, 0.608, 0.7666, 0.608, 0.7614, 0.594, 0.7604, 0.5945, 0.7604, 0.5945, 0.7614, 0.594, 0.7571, 0.5881, 0.7571, 0.5881, 0.7548, 0.5853, 0.7551, 0.585, 0.753, 0.5842, 0.753, 0.5842, 0.7571, 0.5881, 0.7575, 0.5877, 0.7548, 0.5853, 0.7548, 0.5853, 0.7491, 0.8469, 0.7483, 0.9252, 0.7471, 0.9253, 0.738, 0.8467, 0.7484, 0.7513, 0.7491, 0.8469, 0.738, 0.8467, 0.7362, 0.7506, 0.753, 0.5842, 0.7513, 0.6592, 0.7376, 0.6575, 0.7441, 0.5789, 0.7513, 0.6592, 0.7484, 0.7513, 0.7362, 0.7506, 0.7376, 0.6575, 0.7645, 0.9631, 0.7702, 0.9115, 0.7821, 0.9129, 0.7689, 0.9708, 0.7702, 0.9115, 0.7666, 0.8053, 0.7799, 0.8061, 0.7821, 0.9129, 0.7661, 0.7074, 0.7645, 0.6084, 0.7666, 0.608, 0.7789, 0.7073, 0.7666, 0.8053, 0.7661, 0.7074, 0.7789, 0.7073, 0.7799, 0.8061, 0.7762, 0.09565, 0.7814, 0.05234, 0.7866, 0.05253, 0.7824, 0.09587, 0.7754, 0.1088, 0.7762, 0.09565, 0.7824, 0.09587, 0.7799, 0.1336, 0.7824, 0.09587, 0.7866, 0.05253, 0.7888, 0.05245, 0.788, 0.09602, 0.7799, 0.1336, 0.7824, 0.09587, 0.788, 0.09602, 0.7857, 0.1364, 0.7781, 0.1349, 0.7726, 0.1369, 0.7749, 0.1006, 0.7798, 0.1011, 0.7846, 0.1131, 0.7781, 0.1349, 0.7798, 0.1011, 0.785, 0.1015, 0.785, 0.1015, 0.7798, 0.1011, 0.7808, 0.0534, 0.7832, 0.07823, 0.7874, 0.1295, 0.7846, 0.1131, 0.785, 0.1015, 0.7914, 0.1021, 0.7754, 0.1088, 0.7705, 0.1266, 0.769, 0.09578, 0.7762, 0.09565, 0.7914, 0.1021, 0.785, 0.1015, 0.7832, 0.07823, 0.7918, 0.05432, 0.7762, 0.09565, 0.769, 0.09578, 0.774, 0.04857, 0.7814, 0.05234, 0.7888, 0.05245, 0.7961, 0.04945, 0.7958, 0.09656, 0.788, 0.09602, 0.7674, 0.1002, 0.7749, 0.1006, 0.7726, 0.1369, 0.7671, 0.1479, 0.788, 0.09602, 0.7958, 0.09656, 0.7905, 0.1491, 0.7857, 0.1364, 0.7705, 0.1266, 0.7754, 0.1088, 0.7799, 0.1336, 0.7787, 0.1456, 0.7846, 0.1131, 0.7874, 0.1295, 0.7781, 0.1459, 0.7781, 0.1349, 0.7787, 0.1456, 0.7799, 0.1336, 0.7857, 0.1364, 0.7905, 0.1491, 0.7781, 0.1349, 0.7781, 0.1459, 0.7671, 0.1479, 0.7726, 0.1369, 0.7863, 0.04282, 0.7814, 0.05234, 0.774, 0.04857, 0.7871, 0.02927, 0.7863, 0.04282, 0.774, 0.04857, 0.7863, 0.04282, 0.7866, 0.05253, 0.7814, 0.05234, 0.7863, 0.04282, 0.7961, 0.04945, 0.7888, 0.05245, 0.7866, 0.05253, 0.7863, 0.04282, 0.7888, 0.05245, 0.7863, 0.04282, 0.7871, 0.02927, 0.7961, 0.04945, 0.7869, 0.02962, 0.7808, 0.0534, 0.7709, 0.04823, 0.7808, 0.0534, 0.7762, 0.05243, 0.7709, 0.04823, 0.7918, 0.05432, 0.7832, 0.07823, 0.7808, 0.0534, 0.7918, 0.05432, 0.7808, 0.0534, 0.7869, 0.02962, 0.7709, 0.04823, 0.7749, 0.1006, 0.7674, 0.1002, 0.7798, 0.1011, 0.7749, 0.1006, 0.7808, 0.0534, 0.7762, 0.05243, 0.7773, 0.06121, 0.7709, 0.04823, 0.7773, 0.06121, 0.7749, 0.1006, 0.7709, 0.04823, 0.7749, 0.1006, 0.7773, 0.06121, 0.7808, 0.0534, 0.7773, 0.06121, 0.7762, 0.05243, 0.7808, 0.0534])
me_leftarm.materials.append(mat_material)
me_leftarm.use_remesh_preserve_volume = False
me_leftarm.use_remesh_preserve_attributes = False
me_leftarm.use_mirror_vertex_groups = False
me_leftarm.update()
me_head = bpy.data.meshes.new('HEAD')
me_head.from_pydata([(0.8463, 4.441, -0.473), (0.8463, 3.341, -0.7319), (-0.1499, 3.341, -0.7319), (-0.1499, 4.441, -0.473), (0.8463, 4.441, 0.3951), (0.8463, 3.311, 0.3596), (-0.1499, 3.311, 0.3596), (-0.1499, 4.441, 0.3951), (0.3482, 3.043, -0.5228), (1.083, 3.877, -0.6965), (0.3482, 4.417, -0.6229), (-0.3866, 3.877, -0.6965), (0.9768, 3.729, 0.619), (0.3482, 3.214, 0.619), (-0.2805, 3.729, 0.619), (0.3482, 4.71, 0.7838), (0.7746, 3.219, -0.1861), (0.8362, 4.601, -0.1861), (-0.07825, 3.219, -0.1861), (-0.1399, 4.601, -0.1861), (0.3482, 3.729, -0.9912), (0.3482, 3.729, 0.8625), (1.083, 3.729, -0.1861), (0.3482, 3.043, -0.1861), (-0.3866, 3.729, -0.1861), (0.3482, 4.71, -0.1861), (0.5972, 4.576, 0.4715), (0.09911, 4.576, 0.3138), (0.3482, 4.399, 0.6733), (0.09911, 4.085, 0.6288), (0.5972, 4.085, 0.6288), (0.5922, 4.655, -0.1861), (0.3482, 4.764, 0.1565), (0.1041, 4.655, -0.1861), (0.1041, 4.655, 0.2988), (0.5922, 4.655, 0.2988), (0.8413, 4.521, 0.1045), (-0.1449, 4.521, 0.1045), (0.7218, 4.509, 0.4333), (-0.02542, 4.509, 0.3545), (-0.1052, 4.656, 0.4879), (0.8015, 4.656, 0.5667), (1.152, 4.165, 0.01812), (-0.4559, 4.165, 0.01812), (0.8388, 4.561, -0.04083), (-0.1424, 4.561, -0.04083), (-0.2658, 4.125, -0.04083), (0.9621, 4.125, -0.04083), (0.8289, 4.729, -0.8597), (1.424, 3.18, -0.8239), (-0.7169, 3.18, -0.8239), (-0.1221, 4.729, -0.8597), (0.8846, 4.729, 0.5922), (0.967, 3.18, 0.5922), (-0.2603, 3.18, 0.5922), (-0.1778, 4.729, 0.5922), (0.3534, 3.18, -1.37), (1.128, 3.954, -0.9569), (0.3534, 4.729, -0.9608), (-0.4212, 3.954, -0.9569), (1.128, 3.954, 0.5922), (0.3534, 3.951, 1.421), (-0.4212, 3.954, 0.5922), (0.3534, 5.288, 0.5672), (1.515, 3.18, -0.1823), (1.128, 4.729, -0.1823), (-0.8084, 3.18, -0.1823), (-0.4212, 4.729, -0.1823), (0.3534, 3.954, -1.125), (0.3534, 4.717, 0.9557), (1.272, 3.954, -0.1823), (-0.5657, 3.954, -0.1823), (0.3534, 5.465, -0.1823), (0.9443, 3.505, 0.9139), (-0.2376, 3.505, 0.9139), (1.114, 4.447, 0.5922), (-0.4072, 4.447, 0.5922), (-0.3847, 4.336, 0.774), (1.091, 4.336, 0.774), (0.08778, 4.723, 0.774), (0.619, 4.723, 0.774), (0.3534, 4.516, 1.02), (0.9447, 4.282, 0.9478), (-0.2379, 4.282, 0.9478), (-0.3135, 4.326, 0.8705), (1.032, 4.326, 0.8705), (-0.8477, 5.075, -0.5383), (-0.826, 4.921, -0.1808), (1.554, 5.075, -0.5383), (1.533, 4.921, -0.1808), (-0.1263, 5.147, 0.6236), (0.8331, 5.147, 0.6236)], [], [(9, 22, 16, 1), (16, 5, 13, 23), (1, 16, 23, 8), (23, 13, 6, 18), (8, 23, 18, 2), (2, 18, 24, 11), (21, 14, 6), (21, 6, 13), (12, 21, 5), (21, 13, 5), (9, 1, 20), (1, 8, 20), (0, 9, 10), (9, 20, 10), (10, 20, 11), (10, 11, 3), (20, 8, 2), (20, 2, 11), (18, 6, 24), (6, 14, 24), (22, 12, 5), (22, 5, 16), (24, 14, 7), (11, 24, 3), (4, 12, 22), (0, 22, 9), (25, 10, 3), (0, 10, 25), (28, 15, 27), (27, 29, 28), (21, 28, 29), (21, 29, 14), (29, 7, 14), (26, 28, 30), (21, 30, 28), (28, 26, 15), (4, 30, 12), (30, 21, 12), (34, 15, 32), (32, 33, 34), (19, 34, 33), (33, 32, 25), (35, 17, 31), (31, 32, 35), (15, 35, 32), (32, 31, 25), (19, 33, 3), (33, 25, 3), (31, 0, 25), (17, 0, 31), (15, 34, 27), (35, 15, 26), (27, 39, 29), (39, 7, 29), (4, 38, 30), (38, 26, 30), (37, 7, 39), (39, 40, 37), (40, 39, 27), (41, 26, 38), (38, 36, 41), (36, 38, 4), (19, 40, 34), (40, 27, 34), (26, 41, 35), (41, 17, 35), (24, 43, 3), (43, 19, 3), (42, 0, 17), (22, 0, 42), (37, 46, 7), (46, 24, 7), (46, 37, 45), (45, 43, 46), (24, 46, 43), (43, 45, 19), (42, 17, 44), (44, 47, 42), (22, 42, 47), (47, 44, 36), (22, 47, 4), (47, 36, 4), (19, 45, 40), (45, 37, 40), (36, 44, 41), (44, 17, 41), (57, 49, 56, 68), (48, 57, 68, 58), (68, 56, 50, 59), (58, 68, 59, 51), (48, 65, 70, 57), (70, 60, 53, 64), (57, 70, 64, 49), (66, 54, 62, 71), (50, 66, 71, 59), (59, 71, 67, 51), (52, 65, 72, 63), (63, 72, 67, 55), (54, 74, 62), (73, 53, 60), (75, 70, 65), (75, 60, 70), (76, 67, 71), (62, 76, 71), (77, 62, 74), (60, 78, 73), (55, 79, 63), (79, 69, 63), (79, 55, 76), (76, 77, 79), (69, 79, 77), (77, 76, 62), (69, 80, 63), (80, 52, 63), (75, 52, 80), (80, 78, 75), (60, 75, 78), (78, 80, 69), (84, 74, 83), (83, 81, 84), (69, 84, 81), (81, 83, 61), (81, 61, 82), (82, 85, 81), (69, 81, 85), (85, 82, 73), (74, 84, 77), (84, 69, 77), (69, 85, 78), (85, 73, 78), (67, 76, 87, 86), (75, 65, 88, 89), (76, 55, 90, 87), (52, 75, 89, 91), (87, 90, 86), (91, 89, 88), (65, 52, 91), (65, 91, 88), (55, 67, 90), (67, 86, 90), (72, 58, 67), (58, 51, 67), (65, 48, 58), (65, 58, 72)])
me_head.polygons.foreach_set('use_smooth', [0, 1, 0, 1, 0, 0, 1, 1, 1, 1, 0, 0, 0, 0, 0, 0, 0, 0, 1, 1, 1, 1, 1, 0, 1, 0, 0, 0, 0, 1, 1, 1, 1, 1, 1, 0, 1, 1, 0, 0, 0, 0, 0, 0, 0, 0, 0, 0, 0, 0, 0, 0, 1, 1, 1, 1, 0, 0, 0, 0, 0, 1, 0, 0, 0, 0, 0, 0, 0, 0, 1, 1, 1, 0, 0, 0, 0, 0, 0, 1, 1, 1, 0, 0, 0, 0, 0, 0, 0, 0, 0, 0, 0, 0, 0, 0, 0, 0, 0, 0, 0, 0, 0, 0, 0, 0, 0, 0, 0, 0, 0, 0, 0, 0, 0, 0, 0, 0, 0, 0, 0, 0, 0, 0, 0, 0, 0, 0, 0, 0, 0, 0, 0, 0, 0, 0, 0, 0, 0, 0, 0, 0, 0, 0])
_uv = me_head.uv_layers.new(name='UVTex')
_uv.uv.foreach_set('vector', [0.2443, 0.2333, 0.3219, 0.3008, 0.1877, 0.375, 0.1977, 0.2698, 0.3073, 0.6992, 0.2741, 0.7932, 0.209, 0.8016, 0.2098, 0.6612, 0.1977, 0.2698, 0.1877, 0.375, 0.08017, 0.3323, 0.1212, 0.2793, 0.2098, 0.6612, 0.209, 0.8016, 0.1438, 0.7925, 0.1116, 0.6975, 0.1212, 0.2793, 0.08017, 0.3323, 0.01174, 0.239, 0.1112, 0.2028, 0.1112, 0.2028, 0.01174, 0.239, 0.04981, 0.0901, 0.135, 0.1483, 0.2088, 0.8626, 0.1353, 0.8535, 0.1438, 0.7925, 0.2088, 0.8626, 0.1438, 0.7925, 0.209, 0.8016, 0.2823, 0.8541, 0.2088, 0.8626, 0.2741, 0.7932, 0.2088, 0.8626, 0.209, 0.8016, 0.2741, 0.7932, 0.2443, 0.2333, 0.1977, 0.2698, 0.1772, 0.207, 0.1977, 0.2698, 0.1212, 0.2793, 0.1772, 0.207, 0.2689, 0.1769, 0.2443, 0.2333, 0.2213, 0.1504, 0.2443, 0.2333, 0.1772, 0.207, 0.2213, 0.1504, 0.2213, 0.1504, 0.1772, 0.207, 0.135, 0.1483, 0.2213, 0.1504, 0.135, 0.1483, 0.1841, 0.11, 0.1772, 0.207, 0.1212, 0.2793, 0.1112, 0.2028, 0.1772, 0.207, 0.1112, 0.2028, 0.135, 0.1483, 0.1116, 0.6975, 0.1438, 0.7925, 0.009837, 0.793, 0.1438, 0.7925, 0.1353, 0.8535, 0.009837, 0.793, 0.4055, 0.795, 0.2823, 0.8541, 0.2741, 0.7932, 0.4055, 0.795, 0.2741, 0.7932, 0.3073, 0.6992, 0.009837, 0.793, 0.1353, 0.8535, 0.09965, 0.9479, 0.135, 0.1483, 0.04981, 0.0901, 0.1841, 0.11, 0.3174, 0.9538, 0.2823, 0.8541, 0.4055, 0.795, 0.2689, 0.1769, 0.3219, 0.3008, 0.2443, 0.2333, 0.2572, 0.1049, 0.2213, 0.1504, 0.1841, 0.11, 0.2689, 0.1769, 0.2213, 0.1504, 0.2572, 0.1049, 0.3516, 0.02051, 0.3232, 0.04492, 0.2704, 0.01329, 0.1173, 0.998, 0.1677, 0.9114, 0.2089, 0.9693, 0.2088, 0.8626, 0.2089, 0.9693, 0.1677, 0.9114, 0.2088, 0.8626, 0.1677, 0.9114, 0.1353, 0.8535, 0.1677, 0.9114, 0.09965, 0.9479, 0.1353, 0.8535, 0.2816, 0.9958, 0.2089, 0.9693, 0.2493, 0.9104, 0.2088, 0.8626, 0.2493, 0.9104, 0.2089, 0.9693, 0.3516, 0.02051, 0.3381, 0.07744, 0.3232, 0.04492, 0.3174, 0.9538, 0.2493, 0.9104, 0.2823, 0.8541, 0.2493, 0.9104, 0.2088, 0.8626, 0.2823, 0.8541, 0.2695, 0.03071, 0.3232, 0.04492, 0.2813, 0.07513, 0.2813, 0.07513, 0.2329, 0.09043, 0.2695, 0.03071, 0.2073, 0.07531, 0.2695, 0.03071, 0.2329, 0.09043, 0.2329, 0.09043, 0.2813, 0.07513, 0.2572, 0.1049, 0.317, 0.0873, 0.297, 0.147, 0.2764, 0.1256, 0.2764, 0.1256, 0.2813, 0.07513, 0.317, 0.0873, 0.3232, 0.04492, 0.317, 0.0873, 0.2813, 0.07513, 0.2813, 0.07513, 0.2764, 0.1256, 0.2572, 0.1049, 0.2073, 0.07531, 0.2329, 0.09043, 0.1841, 0.11, 0.2329, 0.09043, 0.2572, 0.1049, 0.1841, 0.11, 0.2764, 0.1256, 0.2689, 0.1769, 0.2572, 0.1049, 0.297, 0.147, 0.2689, 0.1769, 0.2764, 0.1256, 0.3232, 0.04492, 0.2695, 0.03071, 0.2704, 0.01329, 0.317, 0.0873, 0.3232, 0.04492, 0.3381, 0.07744, 0.1173, 0.998, 0.1051, 0.9739, 0.1677, 0.9114, 0.1051, 0.9739, 0.09965, 0.9479, 0.1677, 0.9114, 0.3174, 0.9538, 0.3026, 0.9765, 0.2493, 0.9104, 0.3026, 0.9765, 0.2816, 0.9958, 0.2493, 0.9104, 0.05006, 0.9672, 0.09965, 0.9479, 0.1051, 0.9739, 0.2434, 0.007961, 0.2454, 0.02321, 0.2212, 0.02939, 0.2454, 0.02321, 0.2434, 0.007961, 0.2704, 0.01329, 0.336, 0.09592, 0.3381, 0.07744, 0.3486, 0.09599, 0.3486, 0.09599, 0.3338, 0.1227, 0.336, 0.09592, 0.3688, 0.9691, 0.3026, 0.9765, 0.3174, 0.9538, 0.2073, 0.07531, 0.2454, 0.02321, 0.2695, 0.03071, 0.2454, 0.02321, 0.2704, 0.01329, 0.2695, 0.03071, 0.3381, 0.07744, 0.336, 0.09592, 0.317, 0.0873, 0.336, 0.09592, 0.297, 0.147, 0.317, 0.0873, 0.04981, 0.0901, 0.1372, 0.05384, 0.1841, 0.11, 0.1372, 0.05384, 0.2073, 0.07531, 0.1841, 0.11, 0.3345, 0.2072, 0.2689, 0.1769, 0.297, 0.147, 0.3219, 0.3008, 0.2689, 0.1769, 0.3345, 0.2072, 0.05006, 0.9672, 0.02761, 0.8805, 0.09965, 0.9479, 0.02761, 0.8805, 0.009837, 0.793, 0.09965, 0.9479, 0.02761, 0.8805, 0.05006, 0.9672, 0.0198, 0.9726, 0.212, 0.04781, 0.1372, 0.05384, 0.1285, 0.01913, 0.04981, 0.0901, 0.1285, 0.01913, 0.1372, 0.05384, 0.1372, 0.05384, 0.212, 0.04781, 0.2073, 0.07531, 0.3345, 0.2072, 0.297, 0.147, 0.321, 0.1348, 0.321, 0.1348, 0.3699, 0.2067, 0.3345, 0.2072, 0.3219, 0.3008, 0.3345, 0.2072, 0.3699, 0.2067, 0.3891, 0.8825, 0.399, 0.9738, 0.3688, 0.9691, 0.4055, 0.795, 0.3891, 0.8825, 0.3174, 0.9538, 0.3891, 0.8825, 0.3688, 0.9691, 0.3174, 0.9538, 0.2073, 0.07531, 0.212, 0.04781, 0.2454, 0.02321, 0.212, 0.04781, 0.2212, 0.02939, 0.2454, 0.02321, 0.3338, 0.1227, 0.321, 0.1348, 0.336, 0.09592, 0.321, 0.1348, 0.297, 0.147, 0.336, 0.09592, 0.456, 0.4838, 0.5979, 0.5543, 0.4951, 0.6515, 0.4181, 0.5362, 0.4061, 0.4761, 0.456, 0.4838, 0.4181, 0.5362, 0.3887, 0.4922, 0.4181, 0.5362, 0.4951, 0.6515, 0.3658, 0.7093, 0.3551, 0.5511, 0.3887, 0.4922, 0.4181, 0.5362, 0.3551, 0.5511, 0.3672, 0.5021, 0.4061, 0.4761, 0.4064, 0.4364, 0.4619, 0.4198, 0.456, 0.4838, 0.4619, 0.4198, 0.4254, 0.3551, 0.4778, 0.3282, 0.5861, 0.3896, 0.456, 0.4838, 0.4619, 0.4198, 0.5861, 0.3896, 0.5979, 0.5543, 0.218, 0.6352, 0.203, 0.5114, 0.2479, 0.4734, 0.2937, 0.532, 0.3658, 0.7093, 0.218, 0.6352, 0.2937, 0.532, 0.3551, 0.5511, 0.3551, 0.5511, 0.2937, 0.532, 0.3304, 0.4872, 0.3672, 0.5021, 0.352, 0.4507, 0.4064, 0.4364, 0.3661, 0.4584, 0.3405, 0.4199, 0.3405, 0.4199, 0.3661, 0.4584, 0.3304, 0.4872, 0.3999, 0.4494, 0.203, 0.5114, 0.1712, 0.4657, 0.2479, 0.4734, 0.4478, 0.2813, 0.4778, 0.3282, 0.4254, 0.3551, 0.3575, 0.4454, 0.4619, 0.4198, 0.4064, 0.4364, 0.3575, 0.4454, 0.4254, 0.3551, 0.4619, 0.4198, 0.3929, 0.4524, 0.3304, 0.4872, 0.2937, 0.532, 0.2479, 0.4734, 0.3929, 0.4524, 0.2937, 0.532, 0.2702, 0.4416, 0.2479, 0.4734, 0.1712, 0.4657, 0.4254, 0.3551, 0.3875, 0.3635, 0.4478, 0.2813, 0.3999, 0.4494, 0.3156, 0.4194, 0.3405, 0.4199, 0.3156, 0.4194, 0.3231, 0.3936, 0.3405, 0.4199, 0.3156, 0.4194, 0.3999, 0.4494, 0.3929, 0.4524, 0.3929, 0.4524, 0.2702, 0.4416, 0.3156, 0.4194, 0.3231, 0.3936, 0.3156, 0.4194, 0.2702, 0.4416, 0.2702, 0.4416, 0.3929, 0.4524, 0.2479, 0.4734, 0.3231, 0.3936, 0.3496, 0.3967, 0.3405, 0.4199, 0.3496, 0.3967, 0.352, 0.4507, 0.3405, 0.4199, 0.3575, 0.4454, 0.352, 0.4507, 0.3496, 0.3967, 0.3496, 0.3967, 0.3875, 0.3635, 0.3575, 0.4454, 0.4254, 0.3551, 0.3575, 0.4454, 0.3875, 0.3635, 0.3875, 0.3635, 0.3496, 0.3967, 0.3231, 0.3936, 0.2674, 0.43, 0.1712, 0.4657, 0.2626, 0.4195, 0.2626, 0.4195, 0.313, 0.3786, 0.2674, 0.43, 0.3231, 0.3936, 0.2674, 0.43, 0.313, 0.3786, 0.313, 0.3786, 0.2626, 0.4195, 0.2854, 0.3373, 0.313, 0.3786, 0.2854, 0.3373, 0.3698, 0.3479, 0.3698, 0.3479, 0.3785, 0.3561, 0.313, 0.3786, 0.3231, 0.3936, 0.313, 0.3786, 0.3785, 0.3561, 0.3785, 0.3561, 0.3698, 0.3479, 0.4478, 0.2813, 0.1712, 0.4657, 0.2674, 0.43, 0.2702, 0.4416, 0.2674, 0.43, 0.3231, 0.3936, 0.2702, 0.4416, 0.3231, 0.3936, 0.3785, 0.3561, 0.3875, 0.3635, 0.3785, 0.3561, 0.4478, 0.2813, 0.3875, 0.3635, 0.4772, 0.4544, 0.4841, 0.4513, 0.4894, 0.4637, 0.4003, 0.602, 0.4163, 0.4385, 0.4218, 0.4332, 0.4257, 0.4481, 0.3161, 0.6, 0.3929, 0.4524, 0.3999, 0.4494, 0.4052, 0.4617, 0.3161, 0.6, 0.352, 0.4507, 0.3575, 0.4454, 0.3614, 0.4603, 0.2518, 0.6122, 0.285, 0.4527, 0.3108, 0.4414, 0.4611, 0.4386, 0.3717, 0.4008, 0.392, 0.3814, 0.4257, 0.4481, 0.5005, 0.4404, 0.392, 0.3814, 0.5099, 0.45, 0.5005, 0.4404, 0.5099, 0.45, 0.4003, 0.602, 0.4772, 0.4544, 0.4558, 0.4263, 0.372, 0.5769, 0.4558, 0.4263, 0.4611, 0.4386, 0.372, 0.5769, 0.3661, 0.4584, 0.3887, 0.4922, 0.3304, 0.4872, 0.3887, 0.4922, 0.3672, 0.5021, 0.3304, 0.4872, 0.4064, 0.4364, 0.4061, 0.4761, 0.3887, 0.4922, 0.4064, 0.4364, 0.3887, 0.4922, 0.3661, 0.4584])
me_head.materials.append(mat_material)
me_head.use_remesh_preserve_volume = False
me_head.use_remesh_preserve_attributes = False
me_head.use_mirror_vertex_groups = False
me_head.update()
me_rightleg = bpy.data.meshes.new('RIGHTLEG')
me_rightleg.from_pydata([(0.09732, 1.29, -0.4744), (0.05881, -0.7101, -0.4352), (-0.09257, -0.7101, -0.4352), (-0.2056, 1.29, -0.5557), (0.1777, 1.29, 0.1683), (0.2005, -0.7101, 0.1683), (-0.2751, -0.7101, 0.1683), (-0.2115, 1.29, 0.1683), (-5.96e-08, -0.7101, -0.4352), (0.1004, 0.2899, -0.3384), (1.788e-07, 1.29, -0.5557), (-0.1342, 0.2899, -0.3384), (0.1507, 0.2899, -0.03429), (-5.066e-07, -0.7101, 0.1683), (-0.1845, 0.2899, -0.03429), (2.682e-07, 1.29, 0.1683), (0.1375, -0.7101, -0.2), (0.2413, 1.29, -0.2), (-0.1713, -0.7101, -0.2), (-0.2751, 1.29, -0.2), (5.96e-08, 0.2899, -0.4352), (-1.192e-07, 0.2899, 0.08266), (0.1576, 0.2899, -0.2), (-2.831e-07, -0.7101, -0.2), (-0.1914, 0.2899, -0.2), (2.235e-07, 1.29, -0.2), (0.08465, -0.544, -0.1197), (-0.1184, -0.544, -0.1197), (-3.129e-07, -0.4547, -0.0506), (0.1045, -0.6447, 0.2636), (-0.04354, -0.5635, 0.2575), (-0.1818, -0.6447, 0.2636), (-0.2395, -0.7101, 0.2632), (0.1622, -0.7101, 0.2632), (-5.066e-07, -0.7101, 0.1683), (0.03847, -0.7101, 0.4379), (-0.04354, -0.7101, 0.4958), (-0.1158, -0.7101, 0.4311), (0.03032, -0.6315, 0.3255), (-0.1076, -0.6315, 0.3255), (-0.04354, -0.5917, 0.3255)], [], [(9, 1, 8, 20), (20, 8, 2, 11), (15, 7, 14, 21), (4, 15, 21, 12), (17, 4, 12, 22), (0, 17, 22, 9), (9, 22, 16, 1), (16, 5, 13, 23), (1, 16, 23, 8), (23, 13, 6, 18), (8, 23, 18, 2), (2, 18, 24, 11), (24, 14, 7, 19), (11, 24, 19, 3), (17, 0, 10, 25), (4, 17, 25, 15), (25, 10, 3, 19), (15, 25, 19, 7), (14, 27, 28, 21), (21, 28, 26, 12), (26, 16, 22), (12, 26, 22), (26, 5, 16), (27, 24, 18), (6, 27, 18), (27, 14, 24), (26, 28, 30, 29), (28, 27, 31, 30), (27, 6, 32, 31), (5, 26, 29, 33), (6, 13, 34, 32), (13, 5, 33, 34), (34, 33, 35, 36), (32, 34, 36, 37), (33, 29, 38, 35), (31, 32, 37, 39), (30, 31, 39, 40), (29, 30, 40, 38), (39, 37, 36, 40), (40, 36, 35, 38), (10, 20, 3), (20, 11, 3), (0, 9, 20), (0, 20, 10)])
_uv = me_rightleg.uv_layers.new(name='UVTex')
_uv.uv.foreach_set('vector', [0.9775, 0.2211, 0.9705, 0.1265, 0.9828, 0.1248, 0.9905, 0.2188, 0.8674, 0.2187, 0.8773, 0.1269, 0.8893, 0.1286, 0.8825, 0.2212, 0.9476, 0.2832, 0.9472, 0.2961, 0.8738, 0.3052, 0.874, 0.2822, 0.9471, 0.2718, 0.9476, 0.2832, 0.874, 0.2822, 0.8739, 0.2622, 0.9745, 0.2447, 0.9471, 0.2718, 0.8739, 0.2622, 0.8738, 0.2455, 0.7786, 0.1183, 0.7414, 0.1438, 0.7513, 0.01306, 0.7709, 0.01393, 0.9775, 0.2211, 0.9636, 0.2236, 0.9475, 0.1306, 0.9705, 0.1265, 0.9841, 0.02754, 0.9925, 0.06597, 0.9703, 0.06713, 0.9708, 0.02769, 0.9764, 0.004913, 0.9841, 0.02754, 0.9708, 0.02769, 0.9708, 0.004919, 0.9708, 0.02769, 0.9703, 0.06713, 0.9424, 0.06496, 0.9542, 0.0275, 0.9708, 0.004919, 0.9708, 0.02769, 0.9542, 0.0275, 0.9618, 0.004915, 0.8893, 0.1286, 0.9118, 0.1327, 0.896, 0.2236, 0.8825, 0.2212, 0.8736, 0.3217, 0.8738, 0.3052, 0.9472, 0.2961, 0.9733, 0.3237, 0.8108, 0.01335, 0.8307, 0.01213, 0.8432, 0.1454, 0.8067, 0.1132, 0.7414, 0.1438, 0.7786, 0.1183, 0.7908, 0.1137, 0.7873, 0.1624, 0.9471, 0.2718, 0.9745, 0.2447, 0.9882, 0.282, 0.9476, 0.2832, 0.7873, 0.1624, 0.7908, 0.1137, 0.8067, 0.1132, 0.8432, 0.1454, 0.9476, 0.2832, 0.9882, 0.282, 0.9733, 0.3237, 0.9472, 0.2961, 0.911, 0.2267, 0.9192, 0.1495, 0.9311, 0.1588, 0.9311, 0.2286, 0.9311, 0.2286, 0.9311, 0.1588, 0.9403, 0.1496, 0.9486, 0.2267, 0.9403, 0.1496, 0.9475, 0.1306, 0.9636, 0.2236, 0.9486, 0.2267, 0.9403, 0.1496, 0.9636, 0.2236, 0.9464, 0.0445, 0.9336, 0.07822, 0.9271, 0.04047, 0.9192, 0.1495, 0.896, 0.2236, 0.9118, 0.1327, 0.9922, 0.07966, 0.977, 0.04502, 0.9962, 0.04047, 0.9192, 0.1495, 0.911, 0.2267, 0.896, 0.2236, 0.9464, 0.0445, 0.9604, 0.04839, 0.9635, 0.08125, 0.9473, 0.08442, 0.9604, 0.04839, 0.977, 0.04502, 0.9784, 0.08532, 0.9635, 0.08125, 0.977, 0.04502, 0.9922, 0.07966, 0.9865, 0.08846, 0.9784, 0.08532, 0.9336, 0.07822, 0.9464, 0.0445, 0.9473, 0.08442, 0.939, 0.08717, 0.9424, 0.06496, 0.9703, 0.06713, 0.9702, 0.07017, 0.945, 0.07399, 0.9703, 0.06713, 0.9925, 0.06597, 0.9894, 0.07597, 0.9702, 0.07017, 0.9702, 0.07017, 0.9894, 0.07597, 0.9756, 0.09808, 0.9654, 0.1051, 0.945, 0.07399, 0.9702, 0.07017, 0.9654, 0.1051, 0.9566, 0.09661, 0.939, 0.08717, 0.9473, 0.08442, 0.9553, 0.08974, 0.9536, 0.1035, 0.9784, 0.08532, 0.9865, 0.08846, 0.9714, 0.1034, 0.9702, 0.09017, 0.9635, 0.08125, 0.9784, 0.08532, 0.9702, 0.09017, 0.9632, 0.08828, 0.9473, 0.08442, 0.9635, 0.08125, 0.9632, 0.08828, 0.9553, 0.08974, 0.9702, 0.09017, 0.9714, 0.1034, 0.9628, 0.1088, 0.9632, 0.08828, 0.9632, 0.08828, 0.9628, 0.1088, 0.9536, 0.1035, 0.9553, 0.08974, 0.7908, 0.1137, 0.7874, 0.01461, 0.8067, 0.1132, 0.7874, 0.01461, 0.8108, 0.01335, 0.8067, 0.1132, 0.7786, 0.1183, 0.7709, 0.01393, 0.7874, 0.01461, 0.7786, 0.1183, 0.7874, 0.01461, 0.7908, 0.1137])
me_rightleg.materials.append(mat_material)
me_rightleg.use_remesh_preserve_volume = False
me_rightleg.use_remesh_preserve_attributes = False
me_rightleg.use_mirror_vertex_groups = False
me_rightleg.update()
me_leftleg = bpy.data.meshes.new('LEFTLEG')
me_leftleg.from_pydata([(0.6065, 1.29, -0.4744), (0.645, -0.7101, -0.4352), (0.7964, -0.7101, -0.4352), (0.9094, 1.29, -0.5557), (0.5261, 1.29, 0.1683), (0.5033, -0.7101, 0.1683), (0.9789, -0.7101, 0.1683), (0.9153, 1.29, 0.1683), (0.7038, -0.7101, -0.4352), (0.6034, 0.2899, -0.3384), (0.7038, 1.29, -0.5557), (0.838, 0.2899, -0.3384), (0.5531, 0.2899, -0.03429), (0.7038, -0.7101, 0.1683), (0.8883, 0.2899, -0.03429), (0.7038, 1.29, 0.1683), (0.5663, -0.7101, -0.2), (0.4625, 1.29, -0.2), (0.8751, -0.7101, -0.2), (0.9789, 1.29, -0.2), (0.7038, 0.2899, -0.4352), (0.7038, 0.2899, 0.08266), (0.5462, 0.2899, -0.2), (0.7038, -0.7101, -0.2), (0.8952, 0.2899, -0.2), (0.7038, 1.29, -0.2), (0.6191, -0.544, -0.1197), (0.8222, -0.544, -0.1197), (0.7038, -0.4547, -0.0506), (0.5993, -0.6447, 0.2636), (0.7473, -0.5635, 0.2575), (0.8856, -0.6447, 0.2636), (0.9433, -0.7101, 0.2632), (0.5416, -0.7101, 0.2632), (0.7038, -0.7101, 0.1683), (0.6653, -0.7101, 0.4379), (0.7473, -0.7101, 0.4958), (0.8196, -0.7101, 0.4311), (0.6735, -0.6315, 0.3255), (0.8114, -0.6315, 0.3255), (0.7473, -0.5917, 0.3255)], [], [(9, 20, 8, 1), (20, 11, 2, 8), (15, 21, 14, 7), (4, 12, 21, 15), (17, 22, 12, 4), (0, 9, 22, 17), (9, 1, 16, 22), (16, 23, 13, 5), (1, 8, 23, 16), (23, 18, 6, 13), (8, 2, 18, 23), (2, 11, 24, 18), (24, 19, 7, 14), (11, 3, 19, 24), (10, 0, 17, 25), (4, 15, 25, 17), (25, 19, 3, 10), (15, 7, 19, 25), (14, 21, 28, 27), (21, 12, 26, 28), (26, 22, 16), (12, 22, 26), (26, 16, 5), (27, 18, 24), (6, 18, 27), (27, 24, 14), (26, 29, 30, 28), (28, 30, 31, 27), (27, 31, 32, 6), (5, 33, 29, 26), (6, 32, 34, 13), (13, 34, 33, 5), (34, 36, 35, 33), (32, 37, 36, 34), (33, 35, 38, 29), (31, 39, 37, 32), (30, 40, 39, 31), (29, 38, 40, 30), (39, 40, 36, 37), (40, 38, 35, 36), (10, 3, 20), (20, 3, 11), (0, 20, 9), (0, 10, 20)])
_uv = me_leftleg.uv_layers.new(name='UVTex')
_uv.uv.foreach_set('vector', [0.9778, 0.2212, 0.9907, 0.219, 0.983, 0.125, 0.9708, 0.1266, 0.8677, 0.2189, 0.8827, 0.2214, 0.8895, 0.1288, 0.8776, 0.1271, 0.9473, 0.283, 0.8736, 0.2822, 0.8735, 0.3053, 0.9468, 0.2959, 0.9467, 0.2717, 0.8734, 0.2622, 0.8736, 0.2822, 0.9473, 0.283, 0.9741, 0.2444, 0.8733, 0.2455, 0.8734, 0.2622, 0.9467, 0.2717, 0.7782, 0.1175, 0.7717, 0.0131, 0.7521, 0.01201, 0.7406, 0.1426, 0.9778, 0.2212, 0.9708, 0.1266, 0.9477, 0.1308, 0.9639, 0.2237, 0.9879, 0.02868, 0.9746, 0.02883, 0.9741, 0.0683, 0.9963, 0.06714, 0.9802, 0.006034, 0.9746, 0.006038, 0.9746, 0.02883, 0.9879, 0.02868, 0.9746, 0.02883, 0.958, 0.02863, 0.9461, 0.06612, 0.9741, 0.0683, 0.9746, 0.006038, 0.9656, 0.006034, 0.958, 0.02863, 0.9746, 0.02883, 0.8895, 0.1288, 0.8827, 0.2214, 0.8963, 0.2238, 0.9121, 0.1329, 0.8733, 0.3218, 0.9731, 0.3234, 0.9468, 0.2959, 0.8735, 0.3053, 0.8116, 0.01299, 0.8064, 0.1128, 0.8424, 0.1454, 0.8316, 0.01201, 0.7905, 0.1131, 0.7782, 0.1175, 0.7406, 0.1426, 0.7863, 0.1617, 0.9467, 0.2717, 0.9473, 0.283, 0.9878, 0.2817, 0.9741, 0.2444, 0.7863, 0.1617, 0.8424, 0.1454, 0.8064, 0.1128, 0.7905, 0.1131, 0.9473, 0.283, 0.9468, 0.2959, 0.9731, 0.3234, 0.9878, 0.2817, 0.9113, 0.2269, 0.9314, 0.2288, 0.9313, 0.159, 0.9194, 0.1497, 0.9314, 0.2288, 0.9489, 0.2269, 0.9405, 0.1497, 0.9313, 0.159, 0.9405, 0.1497, 0.9639, 0.2237, 0.9477, 0.1308, 0.9489, 0.2269, 0.9639, 0.2237, 0.9405, 0.1497, 0.9502, 0.04601, 0.931, 0.04198, 0.9374, 0.07973, 0.9194, 0.1497, 0.9121, 0.1329, 0.8963, 0.2238, 0.9961, 0.08117, 1.0, 0.04198, 0.9809, 0.04653, 0.9194, 0.1497, 0.8963, 0.2238, 0.9113, 0.2269, 0.9502, 0.04601, 0.9512, 0.08593, 0.9673, 0.08276, 0.9643, 0.0499, 0.9643, 0.0499, 0.9673, 0.08276, 0.9823, 0.08683, 0.9809, 0.04653, 0.9809, 0.04653, 0.9823, 0.08683, 0.9904, 0.08997, 0.9961, 0.08117, 0.9374, 0.07973, 0.9429, 0.08868, 0.9512, 0.08593, 0.9502, 0.04601, 0.9461, 0.06612, 0.9488, 0.07516, 0.974, 0.07134, 0.9741, 0.0683, 0.9741, 0.0683, 0.974, 0.07134, 0.9932, 0.07715, 0.9963, 0.06714, 0.974, 0.07134, 0.9692, 0.1063, 0.9794, 0.09927, 0.9932, 0.07715, 0.9488, 0.07516, 0.9603, 0.0978, 0.9692, 0.1063, 0.974, 0.07134, 0.9429, 0.08868, 0.9575, 0.105, 0.9592, 0.09125, 0.9512, 0.08593, 0.9823, 0.08683, 0.9741, 0.09168, 0.9752, 0.1049, 0.9904, 0.08997, 0.9673, 0.08276, 0.9671, 0.08979, 0.9741, 0.09168, 0.9823, 0.08683, 0.9512, 0.08593, 0.9592, 0.09125, 0.9671, 0.08979, 0.9673, 0.08276, 0.9741, 0.09168, 0.9671, 0.08979, 0.9666, 0.1104, 0.9752, 0.1049, 0.9671, 0.08979, 0.9592, 0.09125, 0.9575, 0.105, 0.9666, 0.1104, 0.7905, 0.1131, 0.8064, 0.1128, 0.7882, 0.01398, 0.7882, 0.01398, 0.8064, 0.1128, 0.8116, 0.01299, 0.7782, 0.1175, 0.7882, 0.01398, 0.7717, 0.0131, 0.7782, 0.1175, 0.7905, 0.1131, 0.7882, 0.01398])
me_leftleg.materials.append(mat_material)
me_leftleg.use_remesh_preserve_volume = False
me_leftleg.use_remesh_preserve_attributes = False
me_leftleg.use_mirror_vertex_groups = False
me_leftleg.update()
me_body = bpy.data.meshes.new('BODY')
me_body.from_pydata([(1.455, 2.718, -0.4669), (1.044, 1.259, -0.5198), (-0.3369, 1.259, -0.5198), (-0.7473, 2.718, -0.4669), (1.455, 2.718, 0.1599), (1.018, 1.259, 0.1192), (-0.311, 1.259, 0.1192), (-0.7473, 2.718, 0.1599), (0.3537, 3.274, -0.4651), (0.3537, 1.258, -0.8511), (0.3537, 3.274, 0.158), (0.3537, 1.2, 0.4505), (1.005, 2.634, -0.4263), (1.603, 2.998, -0.1535), (1.044, 1.259, -0.1535), (-0.2973, 2.634, -0.4263), (-0.3369, 1.259, -0.1535), (-0.8954, 2.998, -0.1535), (1.005, 2.634, 0.1192), (-0.2973, 2.634, 0.1192), (1.005, 2.634, -0.1535), (-0.2973, 2.634, -0.1535), (0.3537, 1.048, -0.2003), (0.3537, 2.874, 0.3947), (0.6791, 2.954, 0.3004), (0.6791, 2.528, 0.3649), (0.0282, 2.528, 0.3649), (0.0282, 2.954, 0.3004)], [], [(13, 4, 18, 20), (0, 13, 20, 12), (20, 18, 5, 14), (12, 20, 14, 1), (16, 6, 19, 21), (2, 16, 21, 15), (21, 19, 7, 17), (15, 21, 17, 3), (12, 9, 8), (0, 12, 8), (12, 1, 9), (15, 8, 9), (2, 15, 9), (15, 3, 8), (1, 14, 9), (14, 5, 11), (6, 16, 11), (16, 2, 9), (13, 8, 10), (4, 13, 10), (13, 0, 8), (17, 10, 8), (3, 17, 8), (17, 7, 10), (11, 22, 14), (22, 9, 14), (9, 22, 16), (22, 11, 16), (25, 18, 24), (24, 23, 25), (11, 25, 23), (23, 24, 10), (18, 25, 5), (25, 11, 5), (10, 24, 4), (24, 18, 4), (27, 19, 26), (26, 23, 27), (10, 27, 23), (23, 26, 11), (19, 27, 7), (27, 10, 7), (11, 26, 6), (26, 19, 6)])
_uv = me_body.uv_layers.new(name='UVTex')
_uv.uv.foreach_set('vector', [0.7661, 0.3287, 0.7492, 0.3141, 0.7316, 0.2489, 0.7714, 0.2163, 0.7927, 0.3144, 0.7661, 0.3287, 0.7714, 0.2163, 0.8183, 0.2461, 0.6529, 0.1066, 0.6515, 0.1335, 0.5455, 0.1253, 0.543, 0.1057, 0.6528, 0.08253, 0.6529, 0.1066, 0.543, 0.1057, 0.55, 0.08065, 0.5435, 0.106, 0.5459, 0.1257, 0.6519, 0.1339, 0.6119, 0.1002, 0.5505, 0.08104, 0.5435, 0.106, 0.6119, 0.1002, 0.6532, 0.08294, 0.7316, 0.2491, 0.7711, 0.2164, 0.7925, 0.3141, 0.766, 0.3288, 0.6945, 0.3289, 0.7316, 0.2491, 0.766, 0.3288, 0.7488, 0.3146, 0.6528, 0.08253, 0.5086, 0.02733, 0.7086, 0.01291, 0.7927, 0.3144, 0.8183, 0.2461, 0.8233, 0.418, 0.6528, 0.08253, 0.55, 0.08065, 0.5086, 0.02733, 0.6532, 0.08294, 0.709, 0.01333, 0.509, 0.02771, 0.5505, 0.08104, 0.6532, 0.08294, 0.509, 0.02771, 0.6945, 0.3289, 0.7488, 0.3146, 0.6919, 0.4093, 0.55, 0.08065, 0.543, 0.1057, 0.5086, 0.02733, 0.543, 0.1057, 0.5455, 0.1253, 0.4982, 0.1692, 0.5459, 0.1257, 0.5435, 0.106, 0.4986, 0.1696, 0.5435, 0.106, 0.5505, 0.08104, 0.509, 0.02771, 0.7661, 0.3287, 0.8233, 0.418, 0.6913, 0.4098, 0.7492, 0.3141, 0.7661, 0.3287, 0.6913, 0.4098, 0.7661, 0.3287, 0.7927, 0.3144, 0.8233, 0.418, 0.766, 0.3288, 0.8235, 0.4181, 0.6919, 0.4093, 0.7488, 0.3146, 0.766, 0.3288, 0.6919, 0.4093, 0.766, 0.3288, 0.7925, 0.3141, 0.8235, 0.4181, 0.4982, 0.1692, 0.4829, 0.09806, 0.543, 0.1057, 0.4829, 0.09806, 0.5086, 0.02733, 0.543, 0.1057, 0.509, 0.02771, 0.4833, 0.09844, 0.5435, 0.106, 0.4833, 0.09844, 0.4986, 0.1696, 0.5435, 0.106, 0.6332, 0.1717, 0.6515, 0.1335, 0.6761, 0.1787, 0.6761, 0.1787, 0.6599, 0.2117, 0.6332, 0.1717, 0.4982, 0.1692, 0.6332, 0.1717, 0.6599, 0.2117, 0.6599, 0.2117, 0.6761, 0.1787, 0.7086, 0.2173, 0.6515, 0.1335, 0.6332, 0.1717, 0.5455, 0.1253, 0.6332, 0.1717, 0.4982, 0.1692, 0.5455, 0.1253, 0.6913, 0.4098, 0.6941, 0.3287, 0.7492, 0.3141, 0.6941, 0.3287, 0.7316, 0.2489, 0.7492, 0.3141, 0.6765, 0.1792, 0.6519, 0.1339, 0.6336, 0.1721, 0.6336, 0.1721, 0.6603, 0.2121, 0.6765, 0.1792, 0.709, 0.2177, 0.6765, 0.1792, 0.6603, 0.2121, 0.6603, 0.2121, 0.6336, 0.1721, 0.4986, 0.1696, 0.7711, 0.2164, 0.8183, 0.2451, 0.7925, 0.3141, 0.8183, 0.2451, 0.8235, 0.4181, 0.7925, 0.3141, 0.4986, 0.1696, 0.6336, 0.1721, 0.5459, 0.1257, 0.6336, 0.1721, 0.6519, 0.1339, 0.5459, 0.1257])
me_body.materials.append(mat_material)
me_body.use_remesh_preserve_volume = False
me_body.use_remesh_preserve_attributes = False
me_body.use_mirror_vertex_groups = False
me_body.update()

# ---- objects
ob_lance = bpy.data.objects.new('LANCE', me_lance)
ob_tc_emblem = bpy.data.objects.new('TC_EMBLEM', me_tc_emblem)
ob_rightarm = bpy.data.objects.new('RIGHTARM', me_rightarm)
ob_leftarm = bpy.data.objects.new('LEFTARM', me_leftarm)
ob_head = bpy.data.objects.new('HEAD', me_head)
ob_rightleg = bpy.data.objects.new('RIGHTLEG', me_rightleg)
ob_leftleg = bpy.data.objects.new('LEFTLEG', me_leftleg)
ob_body = bpy.data.objects.new('BODY', me_body)
ob_lamp = bpy.data.objects.new('Lamp', light_spot)
ob_camera = bpy.data.objects.new('Camera', cam_camera)

# ---- transforms, parenting, visibility, modifiers, constraints
ob_lance.location = (-0.7675, 1.406, -0.01577)
ob_lance.scale = (0.06565, 0.06565, 0.06565)
ob_lance.lock_rotations_4d = False
ob_lance.empty_display_type = 'ARROWS'
ob_lance.lineart.crease_threshold = 0.0
ob_tc_emblem.location = (0.002629, 2.864, -2.04)
ob_tc_emblem.lock_rotations_4d = False
ob_tc_emblem.empty_display_type = 'ARROWS'
ob_tc_emblem.lineart.crease_threshold = 0.0
ob_rightarm.location = (-0.7675, 1.406, -0.01577)
ob_rightarm.scale = (0.06565, 0.06565, 0.06565)
ob_rightarm.lock_rotations_4d = False
ob_rightarm.empty_display_type = 'ARROWS'
ob_rightarm.lineart.crease_threshold = 0.0
ob_leftarm.location = (1.693, 2.029, 0.3193)
ob_leftarm.rotation_euler = (0.0, 0.1018, 0.0)
ob_leftarm.scale = (0.02757, 1.407, 0.9422)
ob_leftarm.lock_rotations_4d = False
ob_leftarm.empty_display_type = 'ARROWS'
ob_leftarm.lineart.crease_threshold = 0.0
ob_head.location = (-0.3537, 0.7126, 0.1535)
ob_head.lock_rotations_4d = False
ob_head.empty_display_type = 'ARROWS'
ob_head.lineart.crease_threshold = 0.0
ob_rightleg.location = (-0.3537, 0.7126, 0.1535)
ob_rightleg.lock_rotations_4d = False
ob_rightleg.empty_display_type = 'ARROWS'
ob_rightleg.lineart.crease_threshold = 0.0
ob_leftleg.location = (-0.3537, 0.7126, 0.1535)
ob_leftleg.lock_rotations_4d = False
ob_leftleg.empty_display_type = 'ARROWS'
ob_leftleg.lineart.crease_threshold = 0.0
ob_body.location = (-0.3537, 0.7126, 0.1535)
ob_body.lock_rotations_4d = False
ob_body.empty_display_type = 'ARROWS'
ob_body.lineart.crease_threshold = 0.0
ob_lamp.location = (3.812, -0.4734, 5.998)
ob_lamp.rotation_euler = (0.6503, 0.05522, 1.866)
ob_lamp.lock_rotations_4d = False
ob_lamp.empty_display_type = 'ARROWS'
ob_lamp.color = (0.0, 0.0, 0.0, 0.0)
ob_lamp.lineart.crease_threshold = 0.0
ob_camera.location = (5.031, 1.166, 13.45)
ob_camera.rotation_euler = (3.368, 3.025, -15.0)
ob_camera.lock_rotations_4d = False
ob_camera.empty_display_type = 'ARROWS'
ob_camera.color = (0.0, 0.0, 0.0, 0.0)
ob_camera.display_type = 'WIRE'
ob_camera.lineart.crease_threshold = 0.0

# ---- collection membership
col_collection_1.objects.link(ob_lance)
col_collection_1.objects.link(ob_tc_emblem)
col_collection_1.objects.link(ob_rightarm)
col_collection_1.objects.link(ob_leftarm)
col_collection_1.objects.link(ob_head)
col_collection_1.objects.link(ob_rightleg)
col_collection_1.objects.link(ob_leftleg)
col_collection_1.objects.link(ob_body)
col_collection_1.objects.link(ob_lamp)
col_collection_1.objects.link(ob_camera)

# ---- scene / render settings (as saved in the file)
scene.camera = ob_camera
scene.frame_start = 1; scene.frame_end = 250; scene.frame_set(1)
scene.render.engine = 'BLENDER_EEVEE_NEXT'
scene.render.image_settings.file_format = 'JPEG'
scene.render.image_settings.color_mode = 'RGB'
scene.render.image_settings.compression = 90
scene.render.resolution_x = 800
scene.render.resolution_y = 600
scene.render.pixel_aspect_x = 100.0
scene.render.pixel_aspect_y = 100.0
scene.render.fps = 25
scene.render.dither_intensity = 0.0
scene.render.use_compositing = False
scene.render.use_sequencer = False
scene.render.bake_margin = 2
scene.render.bake_bias = 0.0
scene.render.use_stamp_time = False
scene.render.use_stamp_date = False
scene.render.use_stamp_frame = False
scene.render.use_stamp_camera = False
scene.render.use_stamp_scene = False
scene.render.use_stamp_filename = False
scene.render.use_stamp_render_time = False
scene.render.stamp_font_size = 0
scene.cycles.use_denoising = False
scene.cycles.samples = 10
scene.cycles.sampling_pattern = 'TABULATED_SOBOL'
scene.cycles.light_sampling_threshold = 0.0
scene.cycles.use_adaptive_sampling = False
scene.cycles.use_light_tree = False
scene.cycles.blur_glossy = 0.0
scene.cycles.volume_bounces = 1
scene.cycles.pixel_filter_type = 'GAUSSIAN'
scene.cycles.sample_clamp_indirect = 0.0
scene.view_settings.view_transform = 'Raw'
bpy.context.view_layer.update()
